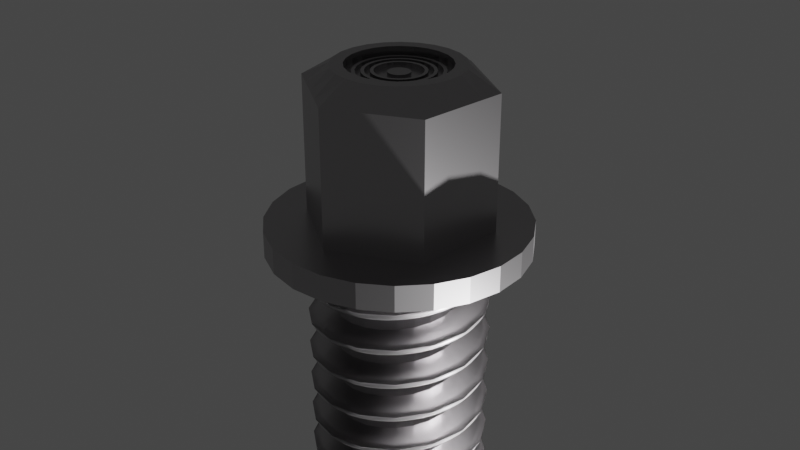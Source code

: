 # Source: screw.blend  (saved by Blender 2.81.16; exported with 4.5.12 LTS)
import bpy
from mathutils import Matrix  # noqa: F401  (used for matrix-valued properties, if any)

bpy.ops.wm.read_factory_settings(use_empty=True)
scene = bpy.context.scene
scene.name = 'Scene'

# ---- collections
col_collection = bpy.data.collections.new('Collection'); scene.collection.children.link(col_collection)

# ---- materials (node trees are filled in below, after node groups)
mat_iron = bpy.data.materials.new('Iron')
mat_iron.use_transparent_shadow = False

# ---- material node trees
mat_iron.use_nodes = True; mat_iron.node_tree.nodes.clear()
_N = mat_iron.node_tree.nodes; _L = mat_iron.node_tree.links
n0 = _N.new('ShaderNodeOutputMaterial'); n0.name = 'Material Output'; n0.location = (300, 300)
n1 = _N.new('ShaderNodeBsdfPrincipled'); n1.name = 'Principled BSDF'; n1.location = (10, 300)
n1.distribution = 'GGX'
n1.subsurface_method = 'BURLEY'
n1.inputs[0].default_value = (0.418, 0.4059, 0.415, 1.0)
n1.inputs[1].default_value = 1.0
n1.inputs[2].default_value = 0.3218
n1.inputs[3].default_value = 1.45
n1.inputs[27].default_value = (0.0, 0.0, 0.0, 1.0)
n1.inputs[28].default_value = 1.0
_L.new(n1.outputs[0], n0.inputs[0])
n0.is_active_output = True

# ---- world
world_world = bpy.data.worlds.new('World'); scene.world = world_world
world_world.use_nodes = True; world_world.node_tree.nodes.clear()
_N = world_world.node_tree.nodes; _L = world_world.node_tree.links
n0 = _N.new('ShaderNodeOutputWorld'); n0.name = 'World Output'; n0.location = (300, 300)
n1 = _N.new('ShaderNodeBackground'); n1.name = 'Background'; n1.location = (10, 300)
n1.inputs[0].default_value = (0.05088, 0.05088, 0.05088, 1.0)
_L.new(n1.outputs[0], n0.inputs[0])
n0.is_active_output = True
world_world.color = (0.05088, 0.05088, 0.05088)
world_world.use_sun_shadow = False
world_world.sun_shadow_jitter_overblur = 0.0

# ---- cameras
cam_camera = bpy.data.cameras.new('Camera')
cam_camera.clip_end = 100.0
cam_camera.ortho_scale = 7.314

# ---- lights
light_light = bpy.data.lights.new('Light', 'POINT')
light_light.transmission_factor = 0.0
light_light.energy = 1e+04
light_light.shadow_soft_size = 0.1
light_light.shadow_maximum_resolution = 0.006
light_light.use_absolute_resolution = True

# ---- meshes
me_cylinder = bpy.data.meshes.new('Cylinder')
me_cylinder.from_pydata([(0.0, 1.0, -1.0), (0.0, 1.0, 0.442), (0.866, 0.5, -1.0), (0.866, 0.5, 0.442), (0.866, -0.5, -1.0), (0.866, -0.5, 0.442), (-8.742e-08, -1.0, -1.0), (-8.742e-08, -1.0, 0.442), (-0.866, -0.5, -1.0), (-0.866, -0.5, 0.442), (-0.866, 0.5, -1.0), (-0.866, 0.5, 0.442), (0.866, 0.25, -1.0), (0.866, -2.98e-08, -1.0), (0.866, -0.25, -1.0), (0.866, -0.25, 0.442), (0.866, -5.96e-08, 0.442), (0.866, 0.25, 0.442), (0.6495, -0.625, -1.0), (0.433, -0.75, -1.0), (0.2165, -0.875, -1.0), (0.2165, -0.875, 0.442), (0.433, -0.75, 0.442), (0.6495, -0.625, 0.442), (-0.2165, -0.875, -1.0), (-0.433, -0.75, -1.0), (-0.6495, -0.625, -1.0), (-0.6495, -0.625, 0.442), (-0.433, -0.75, 0.442), (-0.2165, -0.875, 0.442), (-0.866, -0.25, -1.0), (-0.866, 1.49e-08, -1.0), (-0.866, 0.25, -1.0), (-0.866, 0.25, 0.442), (-0.866, -1.49e-08, 0.442), (-0.866, -0.25, 0.442), (-0.6495, 0.625, -1.0), (-0.433, 0.75, -1.0), (-0.2165, 0.875, -1.0), (-0.2165, 0.875, 0.442), (-0.433, 0.75, 0.442), (-0.6495, 0.625, 0.442), (0.2165, 0.875, -1.0), (0.433, 0.75, -1.0), (0.6495, 0.625, -1.0), (0.6495, 0.625, 0.442), (0.433, 0.75, 0.442), (0.2165, 0.875, 0.442), (2.378e-08, 0.5353, 0.6433), (0.4636, 0.2677, 0.6433), (0.4636, -0.2677, 0.6433), (-9.566e-08, -0.5353, 0.6433), (-0.4636, -0.2677, 0.6433), (-0.4636, 0.2677, 0.6433), (0.5171, -0.1385, 0.6433), (0.5353, -7.111e-08, 0.6433), (0.5171, 0.1385, 0.6433), (0.1385, -0.5171, 0.6433), (0.2677, -0.4636, 0.6433), (0.3785, -0.3785, 0.6433), (-0.3785, -0.3785, 0.6433), (-0.2677, -0.4636, 0.6433), (-0.1385, -0.5171, 0.6433), (-0.5171, 0.1385, 0.6433), (-0.5353, 4.628e-08, 0.6433), (-0.5171, -0.1385, 0.6433), (-0.1385, 0.5171, 0.6433), (-0.2677, 0.4636, 0.6433), (-0.3785, 0.3785, 0.6433), (0.3785, 0.3785, 0.6433), (0.2677, 0.4636, 0.6433), (0.1385, 0.5171, 0.6433), (0.1738, 0.6485, 0.6433), (2.173e-08, 0.6714, 0.6433), (0.6485, 0.1738, 0.6433), (0.5814, 0.3357, 0.6433), (0.4747, -0.4747, 0.6433), (0.5814, -0.3357, 0.6433), (-0.1738, -0.6485, 0.6433), (-9.566e-08, -0.6714, 0.6433), (-0.6485, -0.1738, 0.6433), (-0.5814, -0.3357, 0.6433), (-0.4747, 0.4747, 0.6433), (-0.5814, 0.3357, 0.6433), (0.6485, -0.1738, 0.6433), (0.6714, -7.111e-08, 0.6433), (0.1738, -0.6485, 0.6433), (0.3357, -0.5814, 0.6433), (-0.4747, -0.4747, 0.6433), (-0.3357, -0.5814, 0.6433), (-0.6485, 0.1738, 0.6433), (-0.6714, 4.628e-08, 0.6433), (-0.1738, 0.6485, 0.6433), (-0.3357, 0.5814, 0.6433), (0.4747, 0.4747, 0.6433), (0.3357, 0.5814, 0.6433), (0.03005, 0.1121, 0.5254), (1.887e-08, 0.1161, 0.5254), (0.1121, 0.03005, 0.5254), (0.1005, 0.05804, 0.5254), (0.08209, -0.08209, 0.5254), (0.1005, -0.05804, 0.5254), (-0.03005, -0.1121, 0.5254), (-8.294e-08, -0.1161, 0.5254), (-0.1121, -0.03005, 0.5254), (-0.1005, -0.05804, 0.5254), (-0.08209, 0.08209, 0.5254), (-0.1005, 0.05804, 0.5254), (0.1121, -0.03005, 0.5254), (0.1161, -5.413e-08, 0.5254), (0.03005, -0.1121, 0.5254), (0.05804, -0.1005, 0.5254), (-0.08209, -0.08209, 0.5254), (-0.05804, -0.1005, 0.5254), (-0.1121, 0.03005, 0.5254), (-0.1161, 6.154e-08, 0.5254), (-0.03005, 0.1121, 0.5254), (-0.05804, 0.1005, 0.5254), (0.08209, 0.08209, 0.5254), (0.05804, 0.1005, 0.5254), (0.1385, 0.5171, 0.5254), (2.18e-08, 0.5353, 0.5254), (0.5171, 0.1385, 0.5254), (0.4636, 0.2677, 0.5254), (0.3785, -0.3785, 0.5254), (0.4636, -0.2677, 0.5254), (-0.1385, -0.5171, 0.5254), (-9.763e-08, -0.5353, 0.5254), (-0.5171, -0.1385, 0.5254), (-0.4636, -0.2677, 0.5254), (-0.3785, 0.3785, 0.5254), (-0.4636, 0.2677, 0.5254), (0.5171, -0.1385, 0.5254), (0.5353, -7.111e-08, 0.5254), (0.1385, -0.5171, 0.5254), (0.2677, -0.4636, 0.5254), (-0.3785, -0.3785, 0.5254), (-0.2677, -0.4636, 0.5254), (-0.5171, 0.1385, 0.5254), (-0.5353, 4.628e-08, 0.5254), (-0.1385, 0.5171, 0.5254), (-0.2677, 0.4636, 0.5254), (0.3785, 0.3785, 0.5254), (0.2677, 0.4636, 0.5254), (0.04446, 0.1659, 0.5254), (2.18e-08, 0.1718, 0.5254), (0.1659, 0.04446, 0.5254), (0.1488, 0.08589, 0.5254), (0.1215, -0.1215, 0.5254), (0.1488, -0.08589, 0.5254), (-0.04446, -0.1659, 0.5254), (-8.671e-08, -0.1718, 0.5254), (-0.1659, -0.04446, 0.5254), (-0.1488, -0.08589, 0.5254), (-0.1215, 0.1215, 0.5254), (-0.1488, 0.08589, 0.5254), (0.1659, -0.04446, 0.5254), (0.1718, -6.292e-08, 0.5254), (0.04446, -0.1659, 0.5254), (0.08589, -0.1488, 0.5254), (-0.1215, -0.1215, 0.5254), (-0.08589, -0.1488, 0.5254), (-0.1659, 0.04446, 0.5254), (-0.1718, 4.355e-08, 0.5254), (-0.04446, 0.1659, 0.5254), (-0.08589, 0.1488, 0.5254), (0.1215, 0.1215, 0.5254), (0.08589, 0.1488, 0.5254), (-0.4004, 0.2312, 0.5735), (-0.3694, 0.2133, 0.5735), (-0.3217, 0.1857, 0.5735), (-0.2907, 0.1678, 0.5735), (-0.243, 0.1403, 0.5735), (-0.212, 0.1224, 0.5735), (-0.4466, 0.1197, 0.5735), (-0.412, 0.1104, 0.5735), (-0.3588, 0.09614, 0.5735), (-0.3242, 0.08687, 0.5735), (-0.271, 0.07262, 0.5735), (-0.2364, 0.06334, 0.5735), (-0.412, -0.1104, 0.5735), (-0.4466, -0.1197, 0.5735), (-0.4623, 4.573e-08, 0.5735), (-0.4265, 4.546e-08, 0.5735), (-0.3242, -0.08687, 0.5735), (-0.3588, -0.09614, 0.5735), (-0.3715, 4.505e-08, 0.5735), (-0.3356, 4.478e-08, 0.5735), (-0.2364, -0.06334, 0.5735), (-0.271, -0.07262, 0.5735), (-0.2806, 4.436e-08, 0.5735), (-0.2447, 4.409e-08, 0.5735), (2.18e-08, 0.4623, 0.5735), (2.18e-08, 0.4265, 0.5735), (2.18e-08, 0.3715, 0.5735), (2.18e-08, 0.3356, 0.5735), (2.18e-08, 0.2806, 0.5735), (2.18e-08, 0.2447, 0.5735), (-0.1197, 0.4466, 0.5735), (-0.1104, 0.412, 0.5735), (-0.09614, 0.3588, 0.5735), (-0.08687, 0.3242, 0.5735), (-0.07262, 0.271, 0.5735), (-0.06334, 0.2364, 0.5735), (-0.3016, 0.3016, 0.5735), (-0.3269, 0.3269, 0.5735), (-0.2312, 0.4004, 0.5735), (-0.2133, 0.3694, 0.5735), (-0.2373, 0.2373, 0.5735), (-0.2627, 0.2627, 0.5735), (-0.1857, 0.3217, 0.5735), (-0.1678, 0.2907, 0.5735), (-0.1731, 0.1731, 0.5735), (-0.1984, 0.1984, 0.5735), (-0.1403, 0.243, 0.5735), (-0.1224, 0.212, 0.5735), (0.4004, 0.2312, 0.5735), (0.3694, 0.2133, 0.5735), (0.3217, 0.1857, 0.5735), (0.2907, 0.1678, 0.5735), (0.243, 0.1403, 0.5735), (0.212, 0.1224, 0.5735), (0.3269, 0.3269, 0.5735), (0.3016, 0.3016, 0.5735), (0.2627, 0.2627, 0.5735), (0.2373, 0.2373, 0.5735), (0.1984, 0.1984, 0.5735), (0.1731, 0.1731, 0.5735), (0.1104, 0.412, 0.5735), (0.1197, 0.4466, 0.5735), (0.2312, 0.4004, 0.5735), (0.2133, 0.3694, 0.5735), (0.08687, 0.3242, 0.5735), (0.09614, 0.3588, 0.5735), (0.1857, 0.3217, 0.5735), (0.1678, 0.2907, 0.5735), (0.06334, 0.2364, 0.5735), (0.07262, 0.271, 0.5735), (0.1403, 0.243, 0.5735), (0.1224, 0.212, 0.5735), (2.18e-08, 0.4265, 0.5254), (2.18e-08, 0.4623, 0.5254), (2.18e-08, 0.3356, 0.5254), (2.18e-08, 0.3715, 0.5254), (2.18e-08, 0.2447, 0.5254), (2.18e-08, 0.2806, 0.5254), (0.07262, 0.271, 0.5254), (0.06334, 0.2364, 0.5254), (0.09614, 0.3588, 0.5254), (0.08687, 0.3242, 0.5254), (0.1197, 0.4466, 0.5254), (0.1104, 0.412, 0.5254), (0.3694, 0.2133, 0.5254), (0.4004, 0.2312, 0.5254), (0.2907, 0.1678, 0.5254), (0.3217, 0.1857, 0.5254), (0.212, 0.1224, 0.5254), (0.243, 0.1403, 0.5254), (0.271, 0.07262, 0.5254), (0.2364, 0.06334, 0.5254), (0.3588, 0.09614, 0.5254), (0.3242, 0.08687, 0.5254), (0.4466, 0.1197, 0.5254), (0.412, 0.1104, 0.5254), (0.3694, -0.2133, 0.5254), (0.4004, -0.2312, 0.5254), (0.2907, -0.1678, 0.5254), (0.3217, -0.1857, 0.5254), (0.212, -0.1224, 0.5254), (0.243, -0.1403, 0.5254), (0.1984, -0.1984, 0.5254), (0.1731, -0.1731, 0.5254), (0.2627, -0.2627, 0.5254), (0.2373, -0.2373, 0.5254), (0.3269, -0.3269, 0.5254), (0.3016, -0.3016, 0.5254), (-9.436e-08, -0.4265, 0.5254), (-9.544e-08, -0.4623, 0.5254), (-9.163e-08, -0.3356, 0.5254), (-9.271e-08, -0.3715, 0.5254), (-8.89e-08, -0.2447, 0.5254), (-8.998e-08, -0.2806, 0.5254), (-0.07262, -0.271, 0.5254), (-0.06334, -0.2364, 0.5254), (-0.09614, -0.3588, 0.5254), (-0.08687, -0.3242, 0.5254), (-0.1197, -0.4466, 0.5254), (-0.1104, -0.412, 0.5254), (-0.3694, -0.2133, 0.5254), (-0.4004, -0.2312, 0.5254), (-0.2907, -0.1678, 0.5254), (-0.3217, -0.1857, 0.5254), (-0.212, -0.1224, 0.5254), (-0.243, -0.1403, 0.5254), (-0.271, -0.07262, 0.5254), (-0.2364, -0.06334, 0.5254), (-0.3588, -0.09614, 0.5254), (-0.3242, -0.08687, 0.5254), (-0.4466, -0.1197, 0.5254), (-0.412, -0.1104, 0.5254), (-0.3694, 0.2133, 0.5254), (-0.4004, 0.2312, 0.5254), (-0.2907, 0.1678, 0.5254), (-0.3217, 0.1857, 0.5254), (-0.212, 0.1224, 0.5254), (-0.243, 0.1403, 0.5254), (-0.1984, 0.1984, 0.5254), (-0.1731, 0.1731, 0.5254), (-0.2627, 0.2627, 0.5254), (-0.2373, 0.2373, 0.5254), (-0.3269, 0.3269, 0.5254), (-0.3016, 0.3016, 0.5254), (0.412, -0.1104, 0.5254), (0.4466, -0.1197, 0.5254), (0.3242, -0.08687, 0.5254), (0.3588, -0.09614, 0.5254), (0.2364, -0.06334, 0.5254), (0.271, -0.07262, 0.5254), (0.4265, -6.866e-08, 0.5254), (0.4623, -6.947e-08, 0.5254), (0.3356, -6.661e-08, 0.5254), (0.3715, -6.742e-08, 0.5254), (0.2447, -6.456e-08, 0.5254), (0.2806, -6.537e-08, 0.5254), (0.1104, -0.412, 0.5254), (0.1197, -0.4466, 0.5254), (0.08687, -0.3242, 0.5254), (0.09614, -0.3588, 0.5254), (0.06334, -0.2364, 0.5254), (0.07262, -0.271, 0.5254), (0.2133, -0.3694, 0.5254), (0.2312, -0.4004, 0.5254), (0.1678, -0.2907, 0.5254), (0.1857, -0.3217, 0.5254), (0.1224, -0.212, 0.5254), (0.1403, -0.243, 0.5254), (-0.3016, -0.3016, 0.5254), (-0.3269, -0.3269, 0.5254), (-0.2373, -0.2373, 0.5254), (-0.2627, -0.2627, 0.5254), (-0.1731, -0.1731, 0.5254), (-0.1984, -0.1984, 0.5254), (-0.2133, -0.3694, 0.5254), (-0.2312, -0.4004, 0.5254), (-0.1678, -0.2907, 0.5254), (-0.1857, -0.3217, 0.5254), (-0.1224, -0.212, 0.5254), (-0.1403, -0.243, 0.5254), (-0.412, 0.1104, 0.5254), (-0.4466, 0.1197, 0.5254), (-0.3242, 0.08687, 0.5254), (-0.3588, 0.09614, 0.5254), (-0.2364, 0.06334, 0.5254), (-0.271, 0.07262, 0.5254), (-0.4265, 4.546e-08, 0.5254), (-0.4623, 4.573e-08, 0.5254), (-0.3356, 4.478e-08, 0.5254), (-0.3715, 4.505e-08, 0.5254), (-0.2447, 4.409e-08, 0.5254), (-0.2806, 4.436e-08, 0.5254), (-0.1104, 0.412, 0.5254), (-0.1197, 0.4466, 0.5254), (-0.08687, 0.3242, 0.5254), (-0.09614, 0.3588, 0.5254), (-0.06334, 0.2364, 0.5254), (-0.07262, 0.271, 0.5254), (-0.2133, 0.3694, 0.5254), (-0.2312, 0.4004, 0.5254), (-0.1678, 0.2907, 0.5254), (-0.1857, 0.3217, 0.5254), (-0.1224, 0.212, 0.5254), (-0.1403, 0.243, 0.5254), (0.3016, 0.3016, 0.5254), (0.3269, 0.3269, 0.5254), (0.2373, 0.2373, 0.5254), (0.2627, 0.2627, 0.5254), (0.1731, 0.1731, 0.5254), (0.1984, 0.1984, 0.5254), (0.2133, 0.3694, 0.5254), (0.2312, 0.4004, 0.5254), (0.1678, 0.2907, 0.5254), (0.1857, 0.3217, 0.5254), (0.1224, 0.212, 0.5254), (0.1403, 0.243, 0.5254), (-0.1224, -0.212, 0.5735), (-0.1403, -0.243, 0.5735), (-0.07262, -0.271, 0.5735), (-0.06334, -0.2364, 0.5735), (-0.1678, -0.2907, 0.5735), (-0.1857, -0.3217, 0.5735), (-0.09614, -0.3588, 0.5735), (-0.08687, -0.3242, 0.5735), (-0.2133, -0.3694, 0.5735), (-0.2312, -0.4004, 0.5735), (-0.1197, -0.4466, 0.5735), (-0.1104, -0.412, 0.5735), (-0.1731, -0.1731, 0.5735), (-0.1984, -0.1984, 0.5735), (-0.2373, -0.2373, 0.5735), (-0.2627, -0.2627, 0.5735), (-0.3016, -0.3016, 0.5735), (-0.3269, -0.3269, 0.5735), (-0.212, -0.1224, 0.5735), (-0.243, -0.1403, 0.5735), (-0.2907, -0.1678, 0.5735), (-0.3217, -0.1857, 0.5735), (-0.3694, -0.2133, 0.5735), (-0.4004, -0.2312, 0.5735), (0.1224, -0.212, 0.5735), (0.1403, -0.243, 0.5735), (0.1984, -0.1984, 0.5735), (0.1731, -0.1731, 0.5735), (0.1678, -0.2907, 0.5735), (0.1857, -0.3217, 0.5735), (0.2627, -0.2627, 0.5735), (0.2373, -0.2373, 0.5735), (0.2133, -0.3694, 0.5735), (0.2312, -0.4004, 0.5735), (0.3269, -0.3269, 0.5735), (0.3016, -0.3016, 0.5735), (0.06334, -0.2364, 0.5735), (0.07262, -0.271, 0.5735), (0.08687, -0.3242, 0.5735), (0.09614, -0.3588, 0.5735), (0.1104, -0.412, 0.5735), (0.1197, -0.4466, 0.5735), (-8.89e-08, -0.2447, 0.5735), (-8.998e-08, -0.2806, 0.5735), (-9.163e-08, -0.3356, 0.5735), (-9.271e-08, -0.3715, 0.5735), (-9.436e-08, -0.4265, 0.5735), (-9.544e-08, -0.4623, 0.5735), (0.2447, -6.456e-08, 0.5735), (0.2806, -6.537e-08, 0.5735), (0.271, 0.07262, 0.5735), (0.2364, 0.06334, 0.5735), (0.3356, -6.661e-08, 0.5735), (0.3715, -6.742e-08, 0.5735), (0.3588, 0.09614, 0.5735), (0.3242, 0.08687, 0.5735), (0.4265, -6.866e-08, 0.5735), (0.4623, -6.947e-08, 0.5735), (0.4466, 0.1197, 0.5735), (0.412, 0.1104, 0.5735), (0.2364, -0.06334, 0.5735), (0.271, -0.07262, 0.5735), (0.3242, -0.08687, 0.5735), (0.3588, -0.09614, 0.5735), (0.412, -0.1104, 0.5735), (0.4466, -0.1197, 0.5735), (0.212, -0.1224, 0.5735), (0.243, -0.1403, 0.5735), (0.2907, -0.1678, 0.5735), (0.3217, -0.1857, 0.5735), (0.3694, -0.2133, 0.5735), (0.4004, -0.2312, 0.5735), (0.03005, 0.1121, 0.5621), (3.192e-08, 0.1161, 0.5621), (0.1121, 0.03005, 0.5621), (0.1005, 0.05804, 0.5621), (0.08209, -0.08209, 0.5621), (0.1005, -0.05804, 0.5621), (-0.03005, -0.1121, 0.5621), (-6.989e-08, -0.1161, 0.5621), (-0.1121, -0.03005, 0.5621), (-0.1005, -0.05804, 0.5621), (-0.08209, 0.08209, 0.5621), (-0.1005, 0.05804, 0.5621), (0.1121, -0.03005, 0.5621), (0.1161, -5.413e-08, 0.5621), (0.03005, -0.1121, 0.5621), (0.05804, -0.1005, 0.5621), (-0.08209, -0.08209, 0.5621), (-0.05804, -0.1005, 0.5621), (-0.1121, 0.03005, 0.5621), (-0.1161, 6.154e-08, 0.5621), (-0.03005, 0.1121, 0.5621), (-0.05804, 0.1005, 0.5621), (0.08209, 0.08209, 0.5621), (0.05804, 0.1005, 0.5621), (-6.239e-08, 1.382, -1.0), (1.197, 0.6911, -1.0), (1.197, -0.6911, -1.0), (9.872e-08, -1.382, -1.0), (-1.197, -0.6911, -1.0), (-1.197, 0.6911, -1.0), (1.335, 0.3577, -1.0), (1.382, 5.943e-08, -1.0), (1.335, -0.3577, -1.0), (0.9773, -0.9773, -1.0), (0.6911, -1.197, -1.0), (0.3577, -1.335, -1.0), (-0.3577, -1.335, -1.0), (-0.6911, -1.197, -1.0), (-0.9773, -0.9773, -1.0), (-1.335, -0.3577, -1.0), (-1.382, -1.017e-07, -1.0), (-1.335, 0.3577, -1.0), (-0.9773, 0.9773, -1.0), (-0.6911, 1.197, -1.0), (-0.3577, 1.335, -1.0), (0.3577, 1.335, -1.0), (0.6911, 1.197, -1.0), (0.9773, 0.9773, -1.0), (-6.239e-08, 1.382, -1.278), (1.197, 0.6911, -1.278), (1.197, -0.6911, -1.278), (9.872e-08, -1.382, -1.278), (-1.197, -0.6911, -1.278), (-1.197, 0.6911, -1.278), (1.335, 0.3577, -1.278), (1.382, 5.943e-08, -1.278), (1.335, -0.3577, -1.278), (0.9773, -0.9773, -1.278), (0.6911, -1.197, -1.278), (0.3577, -1.335, -1.278), (-0.3577, -1.335, -1.278), (-0.6911, -1.197, -1.278), (-0.9773, -0.9773, -1.278), (-1.335, -0.3577, -1.278), (-1.382, -1.017e-07, -1.278), (-1.335, 0.3577, -1.278), (-0.9773, 0.9773, -1.278), (-0.6911, 1.197, -1.278), (-0.3577, 1.335, -1.278), (0.3577, 1.335, -1.278), (0.6911, 1.197, -1.278), (0.9773, 0.9773, -1.278), (-4.159e-08, 0.6641, -1.278), (0.5751, 0.332, -1.278), (0.5751, -0.332, -1.278), (3.582e-08, -0.6641, -1.278), (-0.5751, -0.332, -1.278), (-0.5751, 0.332, -1.278), (0.6415, 0.1719, -1.278), (0.6641, 3.759e-08, -1.278), (0.6415, -0.1719, -1.278), (0.4696, -0.4696, -1.278), (0.332, -0.5751, -1.278), (0.1719, -0.6415, -1.278), (-0.1719, -0.6415, -1.278), (-0.332, -0.5751, -1.278), (-0.4696, -0.4696, -1.278), (-0.6415, -0.1719, -1.278), (-0.6641, -3.982e-08, -1.278), (-0.6415, 0.1719, -1.278), (-0.4696, 0.4696, -1.278), (-0.332, 0.5751, -1.278), (-0.1719, 0.6415, -1.278), (0.1719, 0.6415, -1.278), (0.332, 0.5751, -1.278), (0.4696, 0.4696, -1.278), (-4.159e-08, 0.6641, -5.078), (0.5751, 0.332, -5.078), (0.5751, -0.332, -5.078), (3.582e-08, -0.6641, -5.078), (-0.5751, -0.332, -5.078), (-0.5751, 0.332, -5.078), (0.6415, 0.1719, -5.078), (0.6641, 3.759e-08, -5.078), (0.6415, -0.1719, -5.078), (0.4696, -0.4696, -5.078), (0.332, -0.5751, -5.078), (0.1719, -0.6415, -5.078), (-0.1719, -0.6415, -5.078), (-0.332, -0.5751, -5.078), (-0.4696, -0.4696, -5.078), (-0.6415, -0.1719, -5.078), (-0.6641, -3.982e-08, -5.078), (-0.6415, 0.1719, -5.078), (-0.4696, 0.4696, -5.078), (-0.332, 0.5751, -5.078), (-0.1719, 0.6415, -5.078), (0.1719, 0.6415, -5.078), (0.332, 0.5751, -5.078), (0.4696, 0.4696, -5.078)], [], [(44, 45, 3, 2), (14, 15, 5, 4), (20, 21, 7, 6), (26, 27, 9, 8), (39, 40, 93, 92), (32, 33, 11, 10), (38, 39, 1, 0), (6, 24, 492, 483), (2, 3, 17, 12), (12, 17, 16, 13), (13, 16, 15, 14), (4, 5, 23, 18), (18, 23, 22, 19), (19, 22, 21, 20), (6, 7, 29, 24), (24, 29, 28, 25), (25, 28, 27, 26), (8, 9, 35, 30), (30, 35, 34, 31), (31, 34, 33, 32), (10, 11, 41, 36), (36, 41, 40, 37), (37, 40, 39, 38), (0, 1, 47, 42), (42, 47, 46, 43), (43, 46, 45, 44), (5, 15, 84, 77), (35, 9, 81, 80), (3, 45, 94, 75), (40, 41, 82, 93), (15, 16, 85, 84), (45, 46, 95, 94), (7, 21, 86, 79), (23, 5, 77, 76), (16, 17, 74, 85), (47, 1, 73, 72), (46, 47, 72, 95), (21, 22, 87, 86), (9, 27, 88, 81), (41, 11, 83, 82), (22, 23, 76, 87), (27, 28, 89, 88), (11, 33, 90, 83), (29, 7, 79, 78), (28, 29, 78, 89), (33, 34, 91, 90), (17, 3, 75, 74), (1, 39, 92, 73), (34, 35, 80, 91), (52, 60, 136, 129), (48, 71, 72, 73), (49, 56, 74, 75), (50, 59, 76, 77), (51, 62, 78, 79), (52, 65, 80, 81), (53, 68, 82, 83), (54, 50, 77, 84), (55, 54, 84, 85), (56, 55, 85, 74), (57, 51, 79, 86), (58, 57, 86, 87), (59, 58, 87, 76), (60, 52, 81, 88), (61, 60, 88, 89), (62, 61, 89, 78), (63, 53, 83, 90), (64, 63, 90, 91), (65, 64, 91, 80), (66, 48, 73, 92), (67, 66, 92, 93), (68, 67, 93, 82), (69, 49, 75, 94), (70, 69, 94, 95), (71, 70, 95, 72), (114, 115, 475, 474), (68, 53, 131, 130), (67, 68, 130, 141), (60, 61, 137, 136), (50, 54, 132, 125), (49, 69, 142, 123), (61, 62, 126, 137), (54, 55, 133, 132), (69, 70, 143, 142), (71, 48, 121, 120), (53, 63, 138, 131), (55, 56, 122, 133), (70, 71, 120, 143), (56, 49, 123, 122), (63, 64, 139, 138), (51, 57, 134, 127), (59, 50, 125, 124), (64, 65, 128, 139), (57, 58, 135, 134), (62, 51, 127, 126), (48, 66, 140, 121), (58, 59, 124, 135), (65, 52, 129, 128), (66, 67, 141, 140), (245, 246, 249, 242), (257, 258, 261, 254), (269, 270, 273, 266), (281, 282, 285, 278), (293, 294, 297, 290), (305, 306, 309, 302), (267, 272, 275, 264), (321, 315, 312, 318), (313, 265, 125, 132), (279, 284, 287, 276), (333, 327, 324, 330), (325, 277, 127, 134), (291, 296, 299, 288), (345, 339, 336, 342), (337, 289, 129, 136), (303, 308, 311, 300), (357, 351, 348, 354), (349, 301, 131, 138), (243, 248, 251, 240), (369, 363, 360, 366), (319, 313, 132, 133), (255, 260, 263, 252), (381, 375, 372, 378), (373, 253, 123, 142), (97, 96, 144, 145), (99, 98, 146, 147), (101, 100, 148, 149), (103, 102, 150, 151), (105, 104, 152, 153), (107, 106, 154, 155), (108, 101, 149, 156), (109, 108, 156, 157), (98, 109, 157, 146), (110, 103, 151, 158), (111, 110, 158, 159), (100, 111, 159, 148), (112, 105, 153, 160), (113, 112, 160, 161), (102, 113, 161, 150), (114, 107, 155, 162), (115, 114, 162, 163), (104, 115, 163, 152), (116, 97, 145, 164), (117, 116, 164, 165), (106, 117, 165, 154), (118, 99, 147, 166), (119, 118, 166, 167), (96, 119, 167, 144), (246, 383, 380, 249), (248, 381, 378, 251), (250, 379, 143, 120), (238, 237, 236, 239), (167, 166, 376, 382), (383, 377, 374, 380), (146, 157, 322, 259), (147, 146, 259, 256), (253, 262, 122, 123), (306, 371, 368, 309), (308, 369, 366, 311), (310, 367, 141, 130), (379, 373, 142, 143), (165, 164, 364, 370), (371, 365, 362, 368), (144, 167, 382, 247), (145, 144, 247, 244), (241, 250, 120, 121), (294, 359, 356, 297), (296, 357, 354, 299), (298, 355, 139, 128), (367, 361, 140, 141), (163, 162, 352, 358), (359, 353, 350, 356), (154, 165, 370, 307), (155, 154, 307, 304), (301, 310, 130, 131), (282, 347, 344, 285), (284, 345, 342, 287), (286, 343, 137, 126), (355, 349, 138, 139), (161, 160, 340, 346), (347, 341, 338, 344), (152, 163, 358, 295), (153, 152, 295, 292), (289, 298, 128, 129), (270, 335, 332, 273), (272, 333, 330, 275), (274, 331, 135, 124), (343, 337, 136, 137), (159, 158, 328, 334), (335, 329, 326, 332), (150, 161, 346, 283), (151, 150, 283, 280), (277, 286, 126, 127), (258, 323, 320, 261), (260, 321, 318, 263), (262, 319, 133, 122), (331, 325, 134, 135), (157, 156, 316, 322), (323, 317, 314, 320), (148, 159, 334, 271), (149, 148, 271, 268), (265, 274, 124, 125), (162, 155, 304, 352), (353, 305, 302, 350), (351, 303, 300, 348), (160, 153, 292, 340), (341, 293, 290, 338), (339, 291, 288, 336), (158, 151, 280, 328), (329, 281, 278, 326), (327, 279, 276, 324), (156, 149, 268, 316), (317, 269, 266, 314), (315, 267, 264, 312), (166, 147, 256, 376), (377, 257, 254, 374), (375, 255, 252, 372), (164, 145, 244, 364), (365, 245, 242, 362), (363, 243, 240, 360), (379, 250, 229, 230), (317, 323, 433, 445), (250, 241, 192, 229), (360, 240, 193, 199), (242, 249, 232, 195), (342, 336, 400, 392), (249, 380, 235, 232), (263, 318, 440, 443), (241, 361, 198, 192), (248, 243, 194, 233), (337, 343, 393, 401), (244, 247, 236, 197), (381, 248, 233, 234), (319, 262, 442, 441), (362, 242, 195, 201), (246, 245, 196, 237), (344, 338, 398, 388), (243, 363, 200, 194), (252, 263, 443, 217), (339, 345, 389, 399), (247, 382, 239, 236), (261, 320, 436, 439), (262, 253, 216, 442), (364, 244, 197, 203), (254, 261, 439, 219), (346, 340, 396, 384), (383, 246, 237, 238), (321, 260, 438, 437), (245, 365, 202, 196), (260, 255, 218, 438), (341, 347, 385, 397), (256, 259, 435, 221), (259, 322, 432, 435), (366, 360, 199, 207), (258, 257, 220, 434), (287, 342, 392, 395), (361, 367, 206, 198), (264, 275, 419, 454), (323, 258, 434, 433), (274, 265, 455, 418), (343, 286, 394, 393), (368, 362, 201, 211), (266, 273, 415, 452), (324, 276, 430, 424), (363, 369, 210, 200), (272, 267, 453, 414), (285, 344, 388, 391), (277, 325, 425, 431), (268, 271, 411, 450), (370, 364, 203, 215), (270, 269, 451, 410), (345, 284, 390, 389), (326, 278, 428, 422), (365, 371, 214, 202), (276, 287, 395, 430), (279, 327, 423, 429), (286, 277, 431, 394), (283, 346, 384, 387), (311, 366, 207, 204), (278, 285, 391, 428), (328, 280, 426, 420), (284, 279, 429, 390), (347, 282, 386, 385), (281, 329, 421, 427), (367, 310, 205, 206), (280, 283, 387, 426), (282, 281, 427, 386), (348, 300, 169, 175), (330, 324, 424, 416), (309, 368, 211, 208), (288, 299, 180, 406), (301, 349, 174, 168), (361, 241, 121, 140), (234, 233, 232, 235), (230, 229, 228, 231), (226, 238, 239, 227), (224, 234, 235, 225), (222, 230, 231, 223), (220, 226, 227, 221), (218, 224, 225, 219), (216, 222, 223, 217), (214, 213, 212, 215), (210, 209, 208, 211), (206, 205, 204, 207), (202, 214, 215, 203), (200, 210, 211, 201), (198, 206, 207, 199), (196, 202, 203, 197), (194, 200, 201, 195), (192, 198, 199, 193), (190, 189, 188, 191), (186, 185, 184, 187), (182, 181, 180, 183), (178, 190, 191, 179), (176, 186, 187, 177), (174, 182, 183, 175), (172, 178, 179, 173), (170, 176, 177, 171), (168, 174, 175, 169), (385, 386, 387, 384), (389, 390, 391, 388), (393, 394, 395, 392), (397, 385, 384, 396), (399, 389, 388, 398), (401, 393, 392, 400), (403, 397, 396, 402), (405, 399, 398, 404), (407, 401, 400, 406), (409, 410, 411, 408), (413, 414, 415, 412), (417, 418, 419, 416), (421, 409, 408, 420), (423, 413, 412, 422), (425, 417, 416, 424), (427, 421, 420, 426), (429, 423, 422, 428), (431, 425, 424, 430), (433, 434, 435, 432), (437, 438, 439, 436), (441, 442, 443, 440), (445, 433, 432, 444), (447, 437, 436, 446), (449, 441, 440, 448), (451, 445, 444, 450), (453, 447, 446, 452), (455, 449, 448, 454), (213, 172, 173, 212), (209, 170, 171, 208), (205, 168, 169, 204), (189, 403, 402, 188), (185, 405, 404, 184), (181, 407, 406, 180), (386, 427, 426, 387), (390, 429, 428, 391), (394, 431, 430, 395), (410, 451, 450, 411), (414, 453, 452, 415), (418, 455, 454, 419), (434, 220, 221, 435), (438, 218, 219, 439), (442, 216, 217, 443), (237, 196, 197, 236), (233, 194, 195, 232), (229, 192, 193, 228), (293, 341, 397, 403), (240, 251, 228, 193), (359, 294, 189, 190), (322, 316, 444, 432), (340, 292, 402, 396), (251, 378, 231, 228), (295, 358, 191, 188), (315, 321, 437, 447), (291, 339, 399, 405), (320, 314, 446, 436), (377, 383, 238, 226), (338, 290, 404, 398), (357, 296, 185, 186), (382, 376, 227, 239), (313, 319, 441, 449), (289, 337, 401, 407), (297, 356, 187, 184), (318, 312, 448, 440), (375, 381, 234, 224), (336, 288, 406, 400), (380, 374, 225, 235), (355, 298, 181, 182), (269, 317, 445, 451), (335, 270, 410, 409), (316, 268, 450, 444), (373, 379, 230, 222), (299, 354, 183, 180), (378, 372, 223, 231), (271, 334, 408, 411), (267, 315, 447, 453), (353, 359, 190, 178), (314, 266, 452, 446), (257, 377, 226, 220), (333, 272, 414, 413), (358, 352, 179, 191), (376, 256, 221, 227), (265, 313, 449, 455), (273, 332, 412, 415), (351, 357, 186, 176), (312, 264, 454, 448), (255, 375, 224, 218), (356, 350, 177, 187), (306, 305, 172, 213), (374, 254, 219, 225), (331, 274, 418, 417), (304, 307, 212, 173), (349, 355, 182, 174), (308, 303, 170, 209), (253, 373, 222, 216), (275, 330, 416, 419), (354, 348, 175, 183), (302, 309, 208, 171), (372, 252, 217, 223), (310, 301, 168, 205), (329, 335, 409, 421), (305, 353, 178, 172), (300, 311, 204, 169), (371, 306, 213, 214), (334, 328, 420, 408), (352, 304, 173, 179), (294, 293, 403, 189), (292, 295, 188, 402), (307, 370, 215, 212), (327, 333, 413, 423), (303, 351, 176, 170), (296, 291, 405, 185), (332, 326, 422, 412), (350, 302, 171, 177), (290, 297, 184, 404), (369, 308, 209, 210), (298, 289, 407, 181), (325, 331, 417, 425), (456, 457, 476, 477, 466, 467, 474, 475, 464, 465, 472, 473, 462, 463, 470, 471, 460, 461, 468, 469, 458, 459, 478, 479), (103, 110, 470, 463), (100, 101, 461, 460), (115, 104, 464, 475), (110, 111, 471, 470), (102, 103, 463, 462), (97, 116, 476, 457), (111, 100, 460, 471), (104, 105, 465, 464), (116, 117, 477, 476), (105, 112, 472, 465), (106, 107, 467, 466), (117, 106, 466, 477), (112, 113, 473, 472), (101, 108, 468, 461), (99, 118, 478, 459), (113, 102, 462, 473), (108, 109, 469, 468), (118, 119, 479, 478), (96, 97, 457, 456), (107, 114, 474, 467), (109, 98, 458, 469), (119, 96, 456, 479), (98, 99, 459, 458), (19, 20, 491, 490), (20, 6, 483, 491), (24, 25, 493, 492), (44, 2, 481, 503), (8, 30, 495, 484), (25, 26, 494, 493), (38, 0, 480, 500), (30, 31, 496, 495), (10, 36, 498, 485), (31, 32, 497, 496), (26, 8, 484, 494), (36, 37, 499, 498), (2, 12, 486, 481), (0, 42, 501, 480), (14, 4, 482, 488), (37, 38, 500, 499), (12, 13, 487, 486), (42, 43, 502, 501), (4, 18, 489, 482), (13, 14, 488, 487), (32, 10, 485, 497), (43, 44, 503, 502), (18, 19, 490, 489), (489, 490, 514, 513), (494, 484, 508, 518), (485, 498, 522, 509), (490, 491, 515, 514), (497, 485, 509, 521), (498, 499, 523, 522), (483, 492, 516, 507), (500, 480, 504, 524), (499, 500, 524, 523), (492, 493, 517, 516), (481, 486, 510, 505), (480, 501, 525, 504), (493, 494, 518, 517), (486, 487, 511, 510), (501, 502, 526, 525), (503, 481, 505, 527), (484, 495, 519, 508), (487, 488, 512, 511), (502, 503, 527, 526), (488, 482, 506, 512), (495, 496, 520, 519), (482, 489, 513, 506), (491, 483, 507, 515), (496, 497, 521, 520), (517, 518, 542, 541), (510, 511, 535, 534), (525, 526, 550, 549), (527, 505, 529, 551), (508, 519, 543, 532), (511, 512, 536, 535), (526, 527, 551, 550), (512, 506, 530, 536), (519, 520, 544, 543), (506, 513, 537, 530), (515, 507, 531, 539), (520, 521, 545, 544), (513, 514, 538, 537), (518, 508, 532, 542), (509, 522, 546, 533), (514, 515, 539, 538), (521, 509, 533, 545), (522, 523, 547, 546), (507, 516, 540, 531), (524, 504, 528, 548), (523, 524, 548, 547), (516, 517, 541, 540), (505, 510, 534, 529), (504, 525, 549, 528), (542, 532, 556, 566), (533, 546, 570, 557), (538, 539, 563, 562), (545, 533, 557, 569), (546, 547, 571, 570), (531, 540, 564, 555), (548, 528, 552, 572), (547, 548, 572, 571), (540, 541, 565, 564), (529, 534, 558, 553), (528, 549, 573, 552), (541, 542, 566, 565), (534, 535, 559, 558), (549, 550, 574, 573), (551, 529, 553, 575), (532, 543, 567, 556), (535, 536, 560, 559), (550, 551, 575, 574), (536, 530, 554, 560), (543, 544, 568, 567), (530, 537, 561, 554), (539, 531, 555, 563), (544, 545, 569, 568), (537, 538, 562, 561)])
_uv = me_cylinder.uv_layers.new(name='UVMap')
_uv.uv.foreach_set('vector', [0.875, 0.5, 0.875, 1.0, 0.8333, 1.0, 0.8333, 0.5, 0.7083, 0.5, 0.7083, 1.0, 0.6667, 1.0, 0.6667, 0.5, 0.5417, 0.5, 0.5417, 1.0, 0.5, 1.0, 0.5, 0.5, 0.375, 0.5, 0.375, 1.0, 0.3333, 1.0, 0.3333, 0.5, 0.04167, 1.0, 0.08333, 1.0, 0.08333, 1.0, 0.04167, 1.0, 0.2083, 0.5, 0.2083, 1.0, 0.1667, 1.0, 0.1667, 0.5, 0.04167, 0.5, 0.04167, 1.0, -8.941e-08, 1.0, -8.941e-08, 0.5, 0.5, 0.5, 0.4583, 0.5, 0.4583, 0.5, 0.5, 0.5, 0.8333, 0.5, 0.8333, 1.0, 0.7917, 1.0, 0.7917, 0.5, 0.7917, 0.5, 0.7917, 1.0, 0.75, 1.0, 0.75, 0.5, 0.75, 0.5, 0.75, 1.0, 0.7083, 1.0, 0.7083, 0.5, 0.6667, 0.5, 0.6667, 1.0, 0.625, 1.0, 0.625, 0.5, 0.625, 0.5, 0.625, 1.0, 0.5833, 1.0, 0.5833, 0.5, 0.5833, 0.5, 0.5833, 1.0, 0.5417, 1.0, 0.5417, 0.5, 0.5, 0.5, 0.5, 1.0, 0.4583, 1.0, 0.4583, 0.5, 0.4583, 0.5, 0.4583, 1.0, 0.4167, 1.0, 0.4167, 0.5, 0.4167, 0.5, 0.4167, 1.0, 0.375, 1.0, 0.375, 0.5, 0.3333, 0.5, 0.3333, 1.0, 0.2917, 1.0, 0.2917, 0.5, 0.2917, 0.5, 0.2917, 1.0, 0.25, 1.0, 0.25, 0.5, 0.25, 0.5, 0.25, 1.0, 0.2083, 1.0, 0.2083, 0.5, 0.1667, 0.5, 0.1667, 1.0, 0.125, 1.0, 0.125, 0.5, 0.125, 0.5, 0.125, 1.0, 0.08333, 1.0, 0.08333, 0.5, 0.08333, 0.5, 0.08333, 1.0, 0.04167, 1.0, 0.04167, 0.5, 1.0, 0.5, 1.0, 1.0, 0.9583, 1.0, 0.9583, 0.5, 0.9583, 0.5, 0.9583, 1.0, 0.9167, 1.0, 0.9167, 0.5, 0.9167, 0.5, 0.9167, 1.0, 0.875, 1.0, 0.875, 0.5, 0.6667, 1.0, 0.7083, 1.0, 0.7083, 1.0, 0.6667, 1.0, 0.2917, 1.0, 0.3333, 1.0, 0.3333, 1.0, 0.2917, 1.0, 0.8333, 1.0, 0.875, 1.0, 0.875, 1.0, 0.8333, 1.0, 0.08333, 1.0, 0.125, 1.0, 0.125, 1.0, 0.08333, 1.0, 0.7083, 1.0, 0.75, 1.0, 0.75, 1.0, 0.7083, 1.0, 0.875, 1.0, 0.9167, 1.0, 0.9167, 1.0, 0.875, 1.0, 0.5, 1.0, 0.5417, 1.0, 0.5417, 1.0, 0.5, 1.0, 0.625, 1.0, 0.6667, 1.0, 0.6667, 1.0, 0.625, 1.0, 0.75, 1.0, 0.7917, 1.0, 0.7917, 1.0, 0.75, 1.0, 0.9583, 1.0, 1.0, 1.0, 1.0, 1.0, 0.9583, 1.0, 0.9167, 1.0, 0.9583, 1.0, 0.9583, 1.0, 0.9167, 1.0, 0.5417, 1.0, 0.5833, 1.0, 0.5833, 1.0, 0.5417, 1.0, 0.3333, 1.0, 0.375, 1.0, 0.375, 1.0, 0.3333, 1.0, 0.125, 1.0, 0.1667, 1.0, 0.1667, 1.0, 0.125, 1.0, 0.5833, 1.0, 0.625, 1.0, 0.625, 1.0, 0.5833, 1.0, 0.375, 1.0, 0.4167, 1.0, 0.4167, 1.0, 0.375, 1.0, 0.1667, 1.0, 0.2083, 1.0, 0.2083, 1.0, 0.1667, 1.0, 0.4583, 1.0, 0.5, 1.0, 0.5, 1.0, 0.4583, 1.0, 0.4167, 1.0, 0.4583, 1.0, 0.4583, 1.0, 0.4167, 1.0, 0.2083, 1.0, 0.25, 1.0, 0.25, 1.0, 0.2083, 1.0, 0.7917, 1.0, 0.8333, 1.0, 0.8333, 1.0, 0.7917, 1.0, -8.941e-08, 1.0, 0.04167, 1.0, 0.04167, 1.0, -8.941e-08, 1.0, 0.25, 1.0, 0.2917, 1.0, 0.2917, 1.0, 0.25, 1.0, 0.354, 1.0, 0.3894, 1.0, 0.3894, 1.0, 0.354, 1.0, 0.3138, 1.0, 0.6445, 1.0, 0.9583, 1.0, -8.941e-08, 1.0, 0.7643, 1.0, 0.7372, 1.0, 0.7917, 1.0, 0.8333, 1.0, 0.6393, 1.0, 0.6043, 1.0, 0.625, 1.0, 0.6667, 1.0, 0.4972, 1.0, 0.4612, 1.0, 0.4583, 1.0, 0.5, 1.0, 0.354, 1.0, 0.3191, 1.0, 0.2917, 1.0, 0.3333, 1.0, 0.2212, 1.0, 0.1941, 1.0, 0.125, 1.0, 0.1667, 1.0, 0.6734, 1.0, 0.6393, 1.0, 0.6667, 1.0, 0.7083, 1.0, 0.7063, 1.0, 0.6734, 1.0, 0.7083, 1.0, 0.75, 1.0, 0.7372, 1.0, 0.7063, 1.0, 0.75, 1.0, 0.7917, 1.0, 0.5331, 1.0, 0.4972, 1.0, 0.5, 1.0, 0.5417, 1.0, 0.5689, 1.0, 0.5331, 1.0, 0.5417, 1.0, 0.5833, 1.0, 0.6043, 1.0, 0.5689, 1.0, 0.5833, 1.0, 0.625, 1.0, 0.3894, 1.0, 0.354, 1.0, 0.3333, 1.0, 0.375, 1.0, 0.4252, 1.0, 0.3894, 1.0, 0.375, 1.0, 0.4167, 1.0, 0.4612, 1.0, 0.4252, 1.0, 0.4167, 1.0, 0.4583, 1.0, 0.252, 1.0, 0.2212, 1.0, 0.1667, 1.0, 0.2083, 1.0, 0.2849, 1.0, 0.252, 1.0, 0.2083, 1.0, 0.25, 1.0, 0.3191, 1.0, 0.2849, 1.0, 0.25, 1.0, 0.2917, 1.0, 0.1828, 1.0, 0.3138, 1.0, -8.941e-08, 1.0, 0.04167, 1.0, 0.1753, 1.0, 0.1828, 1.0, 0.04167, 1.0, 0.08333, 1.0, 0.1941, 1.0, 0.1753, 1.0, 0.08333, 1.0, 0.125, 1.0, 0.783, 1.0, 0.7643, 1.0, 0.8333, 1.0, 0.875, 1.0, 0.7755, 1.0, 0.783, 1.0, 0.875, 1.0, 0.9167, 1.0, 0.6445, 1.0, 0.7755, 1.0, 0.9167, 1.0, 0.9583, 1.0, 0.4237, 1.0, 0.4267, 1.0, 0.4267, 1.0, 0.4237, 1.0, 0.1941, 1.0, 0.2212, 1.0, 0.2212, 1.0, 0.1941, 1.0, 0.1753, 1.0, 0.1941, 1.0, 0.1941, 1.0, 0.1753, 1.0, 0.3894, 1.0, 0.4252, 1.0, 0.4252, 1.0, 0.3894, 1.0, 0.6393, 1.0, 0.6734, 1.0, 0.6734, 1.0, 0.6393, 1.0, 0.7643, 1.0, 0.783, 1.0, 0.783, 1.0, 0.7643, 1.0, 0.4252, 1.0, 0.4612, 1.0, 0.4612, 1.0, 0.4252, 1.0, 0.6734, 1.0, 0.7063, 1.0, 0.7063, 1.0, 0.6734, 1.0, 0.783, 1.0, 0.7755, 1.0, 0.7755, 1.0, 0.783, 1.0, 0.6445, 1.0, 0.3138, 1.0, 0.3138, 1.0, 0.6445, 1.0, 0.2212, 1.0, 0.252, 1.0, 0.252, 1.0, 0.2212, 1.0, 0.7063, 1.0, 0.7372, 1.0, 0.7372, 1.0, 0.7063, 1.0, 0.7755, 1.0, 0.6445, 1.0, 0.6445, 1.0, 0.7755, 1.0, 0.7372, 1.0, 0.7643, 1.0, 0.7643, 1.0, 0.7372, 1.0, 0.252, 1.0, 0.2849, 1.0, 0.2849, 1.0, 0.252, 1.0, 0.4972, 1.0, 0.5331, 1.0, 0.5331, 1.0, 0.4972, 1.0, 0.6043, 1.0, 0.6393, 1.0, 0.6393, 1.0, 0.6043, 1.0, 0.2849, 1.0, 0.3191, 1.0, 0.3191, 1.0, 0.2849, 1.0, 0.5331, 1.0, 0.5689, 1.0, 0.5689, 1.0, 0.5331, 1.0, 0.4612, 1.0, 0.4972, 1.0, 0.4972, 1.0, 0.4612, 1.0, 0.3138, 1.0, 0.1828, 1.0, 0.1828, 1.0, 0.3138, 1.0, 0.5689, 1.0, 0.6043, 1.0, 0.6043, 1.0, 0.5689, 1.0, 0.3191, 1.0, 0.354, 1.0, 0.354, 1.0, 0.3191, 1.0, 0.1828, 1.0, 0.1753, 1.0, 0.1753, 1.0, 0.1828, 1.0, 0.4191, 1.0, 0.5392, 1.0, 0.562, 1.0, 0.3964, 1.0, 0.6186, 1.0, 0.6143, 1.0, 0.6409, 1.0, 0.6501, 1.0, 0.5735, 1.0, 0.5545, 1.0, 0.5652, 1.0, 0.5877, 1.0, 0.4903, 1.0, 0.468, 1.0, 0.4666, 1.0, 0.4918, 1.0, 0.4039, 1.0, 0.3848, 1.0, 0.3706, 1.0, 0.3931, 1.0, 0.344, 1.0, 0.3397, 1.0, 0.3083, 1.0, 0.3175, 1.0, 0.597, 1.0, 0.5723, 1.0, 0.583, 1.0, 0.6112, 1.0, 0.6408, 1.0, 0.6201, 1.0, 0.638, 1.0, 0.6628, 1.0, 0.6496, 1.0, 0.6204, 1.0, 0.6393, 1.0, 0.6734, 1.0, 0.4928, 1.0, 0.4656, 1.0, 0.4641, 1.0, 0.4942, 1.0, 0.5464, 1.0, 0.5198, 1.0, 0.5243, 1.0, 0.554, 1.0, 0.5272, 1.0, 0.4952, 1.0, 0.4972, 1.0, 0.5331, 1.0, 0.3861, 1.0, 0.3613, 1.0, 0.3471, 1.0, 0.3753, 1.0, 0.4386, 1.0, 0.4119, 1.0, 0.4044, 1.0, 0.4341, 1.0, 0.3995, 1.0, 0.3683, 1.0, 0.354, 1.0, 0.3894, 1.0, 0.3002, 1.0, 0.2878, 1.0, 0.2563, 1.0, 0.2736, 1.0, 0.3383, 1.0, 0.3175, 1.0, 0.2955, 1.0, 0.3204, 1.0, 0.2812, 1.0, 0.2564, 1.0, 0.2212, 1.0, 0.252, 1.0, 0.3815, 1.0, 0.5768, 1.0, 0.5995, 1.0, 0.3588, 1.0, 0.2834, 1.0, 0.2971, 1.0, 0.2587, 1.0, 0.2471, 1.0, 0.6771, 1.0, 0.6496, 1.0, 0.6734, 1.0, 0.7063, 1.0, 0.6706, 1.0, 0.6582, 1.0, 0.6847, 1.0, 0.7021, 1.0, 0.6612, 1.0, 0.6749, 1.0, 0.7112, 1.0, 0.6996, 1.0, 0.7349, 1.0, 0.7225, 1.0, 0.7643, 1.0, 0.783, 1.0, 0.47, 1.0, 0.4883, 1.0, 0.4943, 1.0, 0.4641, 1.0, 0.529, 1.0, 0.534, 1.0, 0.5619, 1.0, 0.5564, 1.0, 0.5257, 1.0, 0.5175, 1.0, 0.5332, 1.0, 0.5455, 1.0, 0.4851, 1.0, 0.4733, 1.0, 0.471, 1.0, 0.4874, 1.0, 0.4408, 1.0, 0.4327, 1.0, 0.4129, 1.0, 0.4252, 1.0, 0.4244, 1.0, 0.4293, 1.0, 0.4019, 1.0, 0.3965, 1.0, 0.5316, 1.0, 0.5257, 1.0, 0.5455, 1.0, 0.5551, 1.0, 0.5346, 1.0, 0.5316, 1.0, 0.5551, 1.0, 0.561, 1.0, 0.534, 1.0, 0.5346, 1.0, 0.561, 1.0, 0.5619, 1.0, 0.4967, 1.0, 0.4851, 1.0, 0.4874, 1.0, 0.5035, 1.0, 0.5076, 1.0, 0.4967, 1.0, 0.5035, 1.0, 0.519, 1.0, 0.5175, 1.0, 0.5076, 1.0, 0.519, 1.0, 0.5332, 1.0, 0.4507, 1.0, 0.4408, 1.0, 0.4252, 1.0, 0.4394, 1.0, 0.4616, 1.0, 0.4507, 1.0, 0.4394, 1.0, 0.4548, 1.0, 0.4733, 1.0, 0.4616, 1.0, 0.4548, 1.0, 0.471, 1.0, 0.4237, 1.0, 0.4244, 1.0, 0.3965, 1.0, 0.3974, 1.0, 0.4267, 1.0, 0.4237, 1.0, 0.3974, 1.0, 0.4033, 1.0, 0.4327, 1.0, 0.4267, 1.0, 0.4033, 1.0, 0.4129, 1.0, 0.4528, 1.0, 0.47, 1.0, 0.4641, 1.0, 0.4364, 1.0, 0.4389, 1.0, 0.4528, 1.0, 0.4364, 1.0, 0.4151, 1.0, 0.4293, 1.0, 0.4389, 1.0, 0.4151, 1.0, 0.4019, 1.0, 0.5194, 1.0, 0.529, 1.0, 0.5564, 1.0, 0.5432, 1.0, 0.5055, 1.0, 0.5194, 1.0, 0.5432, 1.0, 0.522, 1.0, 0.4883, 1.0, 0.5055, 1.0, 0.522, 1.0, 0.4943, 1.0, 0.5392, 1.0, 0.5979, 1.0, 0.6362, 1.0, 0.562, 1.0, 0.5768, 1.0, 0.6612, 1.0, 0.6996, 1.0, 0.5995, 1.0, 0.6143, 1.0, 0.7246, 1.0, 0.7755, 1.0, 0.6445, 1.0, 0.5979, 1.0, 0.5392, 1.0, 0.5244, 1.0, 0.5729, 1.0, 0.522, 1.0, 0.5432, 1.0, 0.5913, 1.0, 0.5729, 1.0, 0.5979, 1.0, 0.615, 1.0, 0.6513, 1.0, 0.6362, 1.0, 0.5619, 1.0, 0.561, 1.0, 0.5901, 1.0, 0.5971, 1.0, 0.5564, 1.0, 0.5619, 1.0, 0.5971, 1.0, 0.5981, 1.0, 0.7225, 1.0, 0.702, 1.0, 0.7372, 1.0, 0.7643, 1.0, 0.3397, 1.0, 0.3434, 1.0, 0.307, 1.0, 0.3083, 1.0, 0.2878, 1.0, 0.2834, 1.0, 0.2471, 1.0, 0.2563, 1.0, 0.2358, 1.0, 0.2235, 1.0, 0.1753, 1.0, 0.1941, 1.0, 0.7246, 1.0, 0.7349, 1.0, 0.783, 1.0, 0.7755, 1.0, 0.4151, 1.0, 0.4364, 1.0, 0.3855, 1.0, 0.367, 1.0, 0.3434, 1.0, 0.3605, 1.0, 0.3221, 1.0, 0.307, 1.0, 0.4943, 1.0, 0.522, 1.0, 0.5729, 1.0, 0.5244, 1.0, 0.4641, 1.0, 0.4943, 1.0, 0.5244, 1.0, 0.4339, 1.0, 0.344, 1.0, 0.6143, 1.0, 0.6445, 1.0, 0.3138, 1.0, 0.3848, 1.0, 0.3679, 1.0, 0.3499, 1.0, 0.3706, 1.0, 0.3613, 1.0, 0.3383, 1.0, 0.3204, 1.0, 0.3471, 1.0, 0.3379, 1.0, 0.3087, 1.0, 0.2849, 1.0, 0.3191, 1.0, 0.2235, 1.0, 0.2337, 1.0, 0.1828, 1.0, 0.1753, 1.0, 0.4033, 1.0, 0.3974, 1.0, 0.3682, 1.0, 0.3795, 1.0, 0.3679, 1.0, 0.3539, 1.0, 0.3319, 1.0, 0.3499, 1.0, 0.4019, 1.0, 0.4151, 1.0, 0.367, 1.0, 0.3602, 1.0, 0.3965, 1.0, 0.4019, 1.0, 0.3602, 1.0, 0.3613, 1.0, 0.2564, 1.0, 0.2358, 1.0, 0.1941, 1.0, 0.2212, 1.0, 0.468, 1.0, 0.446, 1.0, 0.4415, 1.0, 0.4666, 1.0, 0.4656, 1.0, 0.4386, 1.0, 0.4341, 1.0, 0.4641, 1.0, 0.4631, 1.0, 0.4312, 1.0, 0.4252, 1.0, 0.4612, 1.0, 0.3087, 1.0, 0.2812, 1.0, 0.252, 1.0, 0.2849, 1.0, 0.4548, 1.0, 0.4394, 1.0, 0.4293, 1.0, 0.4489, 1.0, 0.446, 1.0, 0.4244, 1.0, 0.4169, 1.0, 0.4415, 1.0, 0.4129, 1.0, 0.4033, 1.0, 0.3795, 1.0, 0.394, 1.0, 0.4252, 1.0, 0.4129, 1.0, 0.394, 1.0, 0.4109, 1.0, 0.3683, 1.0, 0.3379, 1.0, 0.3191, 1.0, 0.354, 1.0, 0.5545, 1.0, 0.5339, 1.0, 0.5415, 1.0, 0.5652, 1.0, 0.5723, 1.0, 0.5464, 1.0, 0.554, 1.0, 0.583, 1.0, 0.5901, 1.0, 0.5589, 1.0, 0.5689, 1.0, 0.6043, 1.0, 0.4312, 1.0, 0.3995, 1.0, 0.3894, 1.0, 0.4252, 1.0, 0.519, 1.0, 0.5035, 1.0, 0.5095, 1.0, 0.529, 1.0, 0.5339, 1.0, 0.5124, 1.0, 0.5169, 1.0, 0.5415, 1.0, 0.471, 1.0, 0.4548, 1.0, 0.4489, 1.0, 0.469, 1.0, 0.4874, 1.0, 0.471, 1.0, 0.469, 1.0, 0.4893, 1.0, 0.4952, 1.0, 0.4631, 1.0, 0.4612, 1.0, 0.4972, 1.0, 0.6143, 1.0, 0.6045, 1.0, 0.6265, 1.0, 0.6409, 1.0, 0.6582, 1.0, 0.6408, 1.0, 0.6628, 1.0, 0.6847, 1.0, 0.702, 1.0, 0.6771, 1.0, 0.7063, 1.0, 0.7372, 1.0, 0.5589, 1.0, 0.5272, 1.0, 0.5331, 1.0, 0.5689, 1.0, 0.561, 1.0, 0.5551, 1.0, 0.5788, 1.0, 0.5901, 1.0, 0.6045, 1.0, 0.5905, 1.0, 0.6084, 1.0, 0.6265, 1.0, 0.5332, 1.0, 0.519, 1.0, 0.529, 1.0, 0.5474, 1.0, 0.5455, 1.0, 0.5332, 1.0, 0.5474, 1.0, 0.5643, 1.0, 0.6204, 1.0, 0.5901, 1.0, 0.6043, 1.0, 0.6393, 1.0, 0.3974, 1.0, 0.3965, 1.0, 0.3613, 1.0, 0.3682, 1.0, 0.3539, 1.0, 0.344, 1.0, 0.3175, 1.0, 0.3319, 1.0, 0.3175, 1.0, 0.3002, 1.0, 0.2736, 1.0, 0.2955, 1.0, 0.4394, 1.0, 0.4252, 1.0, 0.4109, 1.0, 0.4293, 1.0, 0.4244, 1.0, 0.4039, 1.0, 0.3931, 1.0, 0.4169, 1.0, 0.4119, 1.0, 0.3861, 1.0, 0.3753, 1.0, 0.4044, 1.0, 0.5035, 1.0, 0.4874, 1.0, 0.4893, 1.0, 0.5095, 1.0, 0.5124, 1.0, 0.4903, 1.0, 0.4918, 1.0, 0.5169, 1.0, 0.5198, 1.0, 0.4928, 1.0, 0.4942, 1.0, 0.5243, 1.0, 0.5551, 1.0, 0.5455, 1.0, 0.5643, 1.0, 0.5788, 1.0, 0.5905, 1.0, 0.5735, 1.0, 0.5877, 1.0, 0.6084, 1.0, 0.6201, 1.0, 0.597, 1.0, 0.6112, 1.0, 0.638, 1.0, 0.5432, 1.0, 0.5564, 1.0, 0.5981, 1.0, 0.5913, 1.0, 0.615, 1.0, 0.6186, 1.0, 0.6501, 1.0, 0.6513, 1.0, 0.6749, 1.0, 0.6706, 1.0, 0.7021, 1.0, 0.7112, 1.0, 0.4364, 1.0, 0.4641, 1.0, 0.4339, 1.0, 0.3855, 1.0, 0.3605, 1.0, 0.4191, 1.0, 0.3964, 1.0, 0.3221, 1.0, 0.2971, 1.0, 0.3815, 1.0, 0.3588, 1.0, 0.2587, 1.0, 0.7246, 1.0, 0.6143, 1.0, 0.6143, 1.0, 0.7246, 1.0, 0.5905, 1.0, 0.6045, 1.0, 0.6045, 1.0, 0.5905, 1.0, 0.6143, 1.0, 0.344, 1.0, 0.344, 1.0, 0.6143, 1.0, 0.2587, 1.0, 0.3588, 1.0, 0.3588, 1.0, 0.2587, 1.0, 0.3964, 1.0, 0.562, 1.0, 0.562, 1.0, 0.3964, 1.0, 0.4341, 1.0, 0.4044, 1.0, 0.4044, 1.0, 0.4341, 1.0, 0.562, 1.0, 0.6362, 1.0, 0.6362, 1.0, 0.562, 1.0, 0.6847, 1.0, 0.6628, 1.0, 0.6628, 1.0, 0.6847, 1.0, 0.344, 1.0, 0.2337, 1.0, 0.2337, 1.0, 0.344, 1.0, 0.5768, 1.0, 0.3815, 1.0, 0.3815, 1.0, 0.5768, 1.0, 0.3995, 1.0, 0.4312, 1.0, 0.4312, 1.0, 0.3995, 1.0, 0.4339, 1.0, 0.5244, 1.0, 0.5244, 1.0, 0.4339, 1.0, 0.6612, 1.0, 0.5768, 1.0, 0.5768, 1.0, 0.6612, 1.0, 0.6771, 1.0, 0.702, 1.0, 0.702, 1.0, 0.6771, 1.0, 0.3221, 1.0, 0.3964, 1.0, 0.3964, 1.0, 0.3221, 1.0, 0.5392, 1.0, 0.4191, 1.0, 0.4191, 1.0, 0.5392, 1.0, 0.4415, 1.0, 0.4169, 1.0, 0.4169, 1.0, 0.4415, 1.0, 0.3815, 1.0, 0.2971, 1.0, 0.2971, 1.0, 0.3815, 1.0, 0.7021, 1.0, 0.6847, 1.0, 0.6847, 1.0, 0.7021, 1.0, 0.4119, 1.0, 0.4386, 1.0, 0.4386, 1.0, 0.4119, 1.0, 0.5244, 1.0, 0.5729, 1.0, 0.5729, 1.0, 0.5244, 1.0, 0.6409, 1.0, 0.6265, 1.0, 0.6265, 1.0, 0.6409, 1.0, 0.702, 1.0, 0.7225, 1.0, 0.7225, 1.0, 0.702, 1.0, 0.3855, 1.0, 0.4339, 1.0, 0.4339, 1.0, 0.3855, 1.0, 0.6501, 1.0, 0.6409, 1.0, 0.6409, 1.0, 0.6501, 1.0, 0.4489, 1.0, 0.4293, 1.0, 0.4293, 1.0, 0.4489, 1.0, 0.5979, 1.0, 0.5392, 1.0, 0.5392, 1.0, 0.5979, 1.0, 0.6408, 1.0, 0.6582, 1.0, 0.6582, 1.0, 0.6408, 1.0, 0.4191, 1.0, 0.3605, 1.0, 0.3605, 1.0, 0.4191, 1.0, 0.6582, 1.0, 0.6706, 1.0, 0.6706, 1.0, 0.6582, 1.0, 0.4244, 1.0, 0.446, 1.0, 0.446, 1.0, 0.4244, 1.0, 0.5981, 1.0, 0.5971, 1.0, 0.5971, 1.0, 0.5981, 1.0, 0.5971, 1.0, 0.5901, 1.0, 0.5901, 1.0, 0.5971, 1.0, 0.2471, 1.0, 0.2587, 1.0, 0.2587, 1.0, 0.2471, 1.0, 0.6143, 1.0, 0.6186, 1.0, 0.6186, 1.0, 0.6143, 1.0, 0.4641, 1.0, 0.4341, 1.0, 0.4341, 1.0, 0.4641, 1.0, 0.2337, 1.0, 0.2235, 1.0, 0.2235, 1.0, 0.2337, 1.0, 0.6112, 1.0, 0.583, 1.0, 0.583, 1.0, 0.6112, 1.0, 0.6045, 1.0, 0.6143, 1.0, 0.6143, 1.0, 0.6045, 1.0, 0.5901, 1.0, 0.6204, 1.0, 0.6204, 1.0, 0.5901, 1.0, 0.4312, 1.0, 0.4631, 1.0, 0.4631, 1.0, 0.4312, 1.0, 0.307, 1.0, 0.3221, 1.0, 0.3221, 1.0, 0.307, 1.0, 0.5877, 1.0, 0.5652, 1.0, 0.5652, 1.0, 0.5877, 1.0, 0.5243, 1.0, 0.4942, 1.0, 0.4942, 1.0, 0.5243, 1.0, 0.2971, 1.0, 0.2834, 1.0, 0.2834, 1.0, 0.2971, 1.0, 0.5723, 1.0, 0.597, 1.0, 0.597, 1.0, 0.5723, 1.0, 0.4666, 1.0, 0.4415, 1.0, 0.4415, 1.0, 0.4666, 1.0, 0.4952, 1.0, 0.5272, 1.0, 0.5272, 1.0, 0.4952, 1.0, 0.5643, 1.0, 0.5474, 1.0, 0.5474, 1.0, 0.5643, 1.0, 0.367, 1.0, 0.3855, 1.0, 0.3855, 1.0, 0.367, 1.0, 0.5545, 1.0, 0.5735, 1.0, 0.5735, 1.0, 0.5545, 1.0, 0.4386, 1.0, 0.4656, 1.0, 0.4656, 1.0, 0.4386, 1.0, 0.5169, 1.0, 0.4918, 1.0, 0.4918, 1.0, 0.5169, 1.0, 0.3605, 1.0, 0.3434, 1.0, 0.3434, 1.0, 0.3605, 1.0, 0.4942, 1.0, 0.4641, 1.0, 0.4641, 1.0, 0.4942, 1.0, 0.4928, 1.0, 0.5198, 1.0, 0.5198, 1.0, 0.4928, 1.0, 0.4631, 1.0, 0.4952, 1.0, 0.4952, 1.0, 0.4631, 1.0, 0.469, 1.0, 0.4489, 1.0, 0.4489, 1.0, 0.469, 1.0, 0.2563, 1.0, 0.2471, 1.0, 0.2471, 1.0, 0.2563, 1.0, 0.4918, 1.0, 0.4666, 1.0, 0.4666, 1.0, 0.4918, 1.0, 0.5095, 1.0, 0.4893, 1.0, 0.4893, 1.0, 0.5095, 1.0, 0.4656, 1.0, 0.4928, 1.0, 0.4928, 1.0, 0.4656, 1.0, 0.446, 1.0, 0.468, 1.0, 0.468, 1.0, 0.446, 1.0, 0.4903, 1.0, 0.5124, 1.0, 0.5124, 1.0, 0.4903, 1.0, 0.2235, 1.0, 0.2358, 1.0, 0.2358, 1.0, 0.2235, 1.0, 0.4893, 1.0, 0.469, 1.0, 0.469, 1.0, 0.4893, 1.0, 0.468, 1.0, 0.4903, 1.0, 0.4903, 1.0, 0.468, 1.0, 0.2955, 1.0, 0.2736, 1.0, 0.2736, 1.0, 0.2955, 1.0, 0.554, 1.0, 0.5243, 1.0, 0.5243, 1.0, 0.554, 1.0, 0.3083, 1.0, 0.307, 1.0, 0.307, 1.0, 0.3083, 1.0, 0.3753, 1.0, 0.3471, 1.0, 0.3471, 1.0, 0.3753, 1.0, 0.2564, 1.0, 0.2812, 1.0, 0.2812, 1.0, 0.2564, 1.0, 0.2337, 1.0, 0.344, 1.0, 0.3138, 1.0, 0.1828, 1.0, 0.6612, 1.0, 0.5768, 1.0, 0.562, 1.0, 0.6362, 1.0, 0.7246, 1.0, 0.6143, 1.0, 0.5995, 1.0, 0.6996, 1.0, 0.615, 1.0, 0.5979, 1.0, 0.5729, 1.0, 0.5913, 1.0, 0.6749, 1.0, 0.6612, 1.0, 0.6362, 1.0, 0.6513, 1.0, 0.7349, 1.0, 0.7246, 1.0, 0.6996, 1.0, 0.7112, 1.0, 0.6186, 1.0, 0.615, 1.0, 0.5913, 1.0, 0.5981, 1.0, 0.6706, 1.0, 0.6749, 1.0, 0.6513, 1.0, 0.6501, 1.0, 0.7225, 1.0, 0.7349, 1.0, 0.7112, 1.0, 0.7021, 1.0, 0.3434, 1.0, 0.3397, 1.0, 0.3602, 1.0, 0.367, 1.0, 0.2834, 1.0, 0.2878, 1.0, 0.3083, 1.0, 0.307, 1.0, 0.2235, 1.0, 0.2358, 1.0, 0.2563, 1.0, 0.2471, 1.0, 0.3605, 1.0, 0.3434, 1.0, 0.367, 1.0, 0.3855, 1.0, 0.2971, 1.0, 0.2834, 1.0, 0.307, 1.0, 0.3221, 1.0, 0.2337, 1.0, 0.2235, 1.0, 0.2471, 1.0, 0.2587, 1.0, 0.4191, 1.0, 0.3605, 1.0, 0.3855, 1.0, 0.4339, 1.0, 0.3815, 1.0, 0.2971, 1.0, 0.3221, 1.0, 0.3964, 1.0, 0.344, 1.0, 0.2337, 1.0, 0.2587, 1.0, 0.3588, 1.0, 0.3679, 1.0, 0.3848, 1.0, 0.394, 1.0, 0.3795, 1.0, 0.3383, 1.0, 0.3613, 1.0, 0.3706, 1.0, 0.3499, 1.0, 0.3087, 1.0, 0.3379, 1.0, 0.3471, 1.0, 0.3204, 1.0, 0.3539, 1.0, 0.3679, 1.0, 0.3795, 1.0, 0.3682, 1.0, 0.3175, 1.0, 0.3383, 1.0, 0.3499, 1.0, 0.3319, 1.0, 0.2812, 1.0, 0.3087, 1.0, 0.3204, 1.0, 0.2955, 1.0, 0.344, 1.0, 0.3539, 1.0, 0.3682, 1.0, 0.3613, 1.0, 0.3002, 1.0, 0.3175, 1.0, 0.3319, 1.0, 0.3175, 1.0, 0.2564, 1.0, 0.2812, 1.0, 0.2955, 1.0, 0.2736, 1.0, 0.446, 1.0, 0.468, 1.0, 0.469, 1.0, 0.4489, 1.0, 0.4386, 1.0, 0.4656, 1.0, 0.4666, 1.0, 0.4415, 1.0, 0.4312, 1.0, 0.4631, 1.0, 0.4641, 1.0, 0.4341, 1.0, 0.4244, 1.0, 0.446, 1.0, 0.4489, 1.0, 0.4293, 1.0, 0.4119, 1.0, 0.4386, 1.0, 0.4415, 1.0, 0.4169, 1.0, 0.3995, 1.0, 0.4312, 1.0, 0.4341, 1.0, 0.4044, 1.0, 0.4039, 1.0, 0.4244, 1.0, 0.4293, 1.0, 0.4109, 1.0, 0.3861, 1.0, 0.4119, 1.0, 0.4169, 1.0, 0.3931, 1.0, 0.3683, 1.0, 0.3995, 1.0, 0.4044, 1.0, 0.3753, 1.0, 0.5339, 1.0, 0.5545, 1.0, 0.5474, 1.0, 0.529, 1.0, 0.5464, 1.0, 0.5723, 1.0, 0.5652, 1.0, 0.5415, 1.0, 0.5589, 1.0, 0.5901, 1.0, 0.583, 1.0, 0.554, 1.0, 0.5124, 1.0, 0.5339, 1.0, 0.529, 1.0, 0.5095, 1.0, 0.5198, 1.0, 0.5464, 1.0, 0.5415, 1.0, 0.5169, 1.0, 0.5272, 1.0, 0.5589, 1.0, 0.554, 1.0, 0.5243, 1.0, 0.4903, 1.0, 0.5124, 1.0, 0.5095, 1.0, 0.4893, 1.0, 0.4928, 1.0, 0.5198, 1.0, 0.5169, 1.0, 0.4918, 1.0, 0.4952, 1.0, 0.5272, 1.0, 0.5243, 1.0, 0.4942, 1.0, 0.6045, 1.0, 0.6143, 1.0, 0.5971, 1.0, 0.5901, 1.0, 0.6408, 1.0, 0.6582, 1.0, 0.6409, 1.0, 0.6265, 1.0, 0.6771, 1.0, 0.702, 1.0, 0.6847, 1.0, 0.6628, 1.0, 0.5905, 1.0, 0.6045, 1.0, 0.5901, 1.0, 0.5788, 1.0, 0.6201, 1.0, 0.6408, 1.0, 0.6265, 1.0, 0.6084, 1.0, 0.6496, 1.0, 0.6771, 1.0, 0.6628, 1.0, 0.638, 1.0, 0.5735, 1.0, 0.5905, 1.0, 0.5788, 1.0, 0.5643, 1.0, 0.597, 1.0, 0.6201, 1.0, 0.6084, 1.0, 0.5877, 1.0, 0.6204, 1.0, 0.6496, 1.0, 0.638, 1.0, 0.6112, 1.0, 0.3397, 1.0, 0.344, 1.0, 0.3613, 1.0, 0.3602, 1.0, 0.2878, 1.0, 0.3002, 1.0, 0.3175, 1.0, 0.3083, 1.0, 0.2358, 1.0, 0.2564, 1.0, 0.2736, 1.0, 0.2563, 1.0, 0.3848, 1.0, 0.4039, 1.0, 0.4109, 1.0, 0.394, 1.0, 0.3613, 1.0, 0.3861, 1.0, 0.3931, 1.0, 0.3706, 1.0, 0.3379, 1.0, 0.3683, 1.0, 0.3753, 1.0, 0.3471, 1.0, 0.468, 1.0, 0.4903, 1.0, 0.4893, 1.0, 0.469, 1.0, 0.4656, 1.0, 0.4928, 1.0, 0.4918, 1.0, 0.4666, 1.0, 0.4631, 1.0, 0.4952, 1.0, 0.4942, 1.0, 0.4641, 1.0, 0.5545, 1.0, 0.5735, 1.0, 0.5643, 1.0, 0.5474, 1.0, 0.5723, 1.0, 0.597, 1.0, 0.5877, 1.0, 0.5652, 1.0, 0.5901, 1.0, 0.6204, 1.0, 0.6112, 1.0, 0.583, 1.0, 0.6143, 1.0, 0.6186, 1.0, 0.5981, 1.0, 0.5971, 1.0, 0.6582, 1.0, 0.6706, 1.0, 0.6501, 1.0, 0.6409, 1.0, 0.702, 1.0, 0.7225, 1.0, 0.7021, 1.0, 0.6847, 1.0, 0.5392, 1.0, 0.4191, 1.0, 0.4339, 1.0, 0.5244, 1.0, 0.5768, 1.0, 0.3815, 1.0, 0.3964, 1.0, 0.562, 1.0, 0.6143, 1.0, 0.344, 1.0, 0.3588, 1.0, 0.5995, 1.0, 0.4039, 1.0, 0.4244, 1.0, 0.4244, 1.0, 0.4039, 1.0, 0.3588, 1.0, 0.5995, 1.0, 0.5995, 1.0, 0.3588, 1.0, 0.3679, 1.0, 0.3848, 1.0, 0.3848, 1.0, 0.3679, 1.0, 0.5901, 1.0, 0.5788, 1.0, 0.5788, 1.0, 0.5901, 1.0, 0.4293, 1.0, 0.4109, 1.0, 0.4109, 1.0, 0.4293, 1.0, 0.5995, 1.0, 0.6996, 1.0, 0.6996, 1.0, 0.5995, 1.0, 0.394, 1.0, 0.3795, 1.0, 0.3795, 1.0, 0.394, 1.0, 0.6201, 1.0, 0.6408, 1.0, 0.6408, 1.0, 0.6201, 1.0, 0.3861, 1.0, 0.4119, 1.0, 0.4119, 1.0, 0.3861, 1.0, 0.6265, 1.0, 0.6084, 1.0, 0.6084, 1.0, 0.6265, 1.0, 0.615, 1.0, 0.5979, 1.0, 0.5979, 1.0, 0.615, 1.0, 0.4169, 1.0, 0.3931, 1.0, 0.3931, 1.0, 0.4169, 1.0, 0.3383, 1.0, 0.3613, 1.0, 0.3613, 1.0, 0.3383, 1.0, 0.5729, 1.0, 0.5913, 1.0, 0.5913, 1.0, 0.5729, 1.0, 0.6496, 1.0, 0.6771, 1.0, 0.6771, 1.0, 0.6496, 1.0, 0.3683, 1.0, 0.3995, 1.0, 0.3995, 1.0, 0.3683, 1.0, 0.3706, 1.0, 0.3499, 1.0, 0.3499, 1.0, 0.3706, 1.0, 0.6628, 1.0, 0.638, 1.0, 0.638, 1.0, 0.6628, 1.0, 0.6749, 1.0, 0.6612, 1.0, 0.6612, 1.0, 0.6749, 1.0, 0.4044, 1.0, 0.3753, 1.0, 0.3753, 1.0, 0.4044, 1.0, 0.6362, 1.0, 0.6513, 1.0, 0.6513, 1.0, 0.6362, 1.0, 0.3087, 1.0, 0.3379, 1.0, 0.3379, 1.0, 0.3087, 1.0, 0.5735, 1.0, 0.5905, 1.0, 0.5905, 1.0, 0.5735, 1.0, 0.5339, 1.0, 0.5545, 1.0, 0.5545, 1.0, 0.5339, 1.0, 0.5788, 1.0, 0.5643, 1.0, 0.5643, 1.0, 0.5788, 1.0, 0.7349, 1.0, 0.7246, 1.0, 0.7246, 1.0, 0.7349, 1.0, 0.3471, 1.0, 0.3204, 1.0, 0.3204, 1.0, 0.3471, 1.0, 0.6996, 1.0, 0.7112, 1.0, 0.7112, 1.0, 0.6996, 1.0, 0.5474, 1.0, 0.529, 1.0, 0.529, 1.0, 0.5474, 1.0, 0.597, 1.0, 0.6201, 1.0, 0.6201, 1.0, 0.597, 1.0, 0.3539, 1.0, 0.3679, 1.0, 0.3679, 1.0, 0.3539, 1.0, 0.6084, 1.0, 0.5877, 1.0, 0.5877, 1.0, 0.6084, 1.0, 0.6186, 1.0, 0.615, 1.0, 0.615, 1.0, 0.6186, 1.0, 0.5464, 1.0, 0.5723, 1.0, 0.5723, 1.0, 0.5464, 1.0, 0.3795, 1.0, 0.3682, 1.0, 0.3682, 1.0, 0.3795, 1.0, 0.5913, 1.0, 0.5981, 1.0, 0.5981, 1.0, 0.5913, 1.0, 0.6204, 1.0, 0.6496, 1.0, 0.6496, 1.0, 0.6204, 1.0, 0.5652, 1.0, 0.5415, 1.0, 0.5415, 1.0, 0.5652, 1.0, 0.3175, 1.0, 0.3383, 1.0, 0.3383, 1.0, 0.3175, 1.0, 0.638, 1.0, 0.6112, 1.0, 0.6112, 1.0, 0.638, 1.0, 0.6706, 1.0, 0.6749, 1.0, 0.6749, 1.0, 0.6706, 1.0, 0.3499, 1.0, 0.3319, 1.0, 0.3319, 1.0, 0.3499, 1.0, 0.3397, 1.0, 0.344, 1.0, 0.344, 1.0, 0.3397, 1.0, 0.6513, 1.0, 0.6501, 1.0, 0.6501, 1.0, 0.6513, 1.0, 0.5589, 1.0, 0.5901, 1.0, 0.5901, 1.0, 0.5589, 1.0, 0.3613, 1.0, 0.3602, 1.0, 0.3602, 1.0, 0.3613, 1.0, 0.2812, 1.0, 0.3087, 1.0, 0.3087, 1.0, 0.2812, 1.0, 0.2878, 1.0, 0.3002, 1.0, 0.3002, 1.0, 0.2878, 1.0, 0.7225, 1.0, 0.7349, 1.0, 0.7349, 1.0, 0.7225, 1.0, 0.583, 1.0, 0.554, 1.0, 0.554, 1.0, 0.583, 1.0, 0.3204, 1.0, 0.2955, 1.0, 0.2955, 1.0, 0.3204, 1.0, 0.3175, 1.0, 0.3083, 1.0, 0.3083, 1.0, 0.3175, 1.0, 0.7112, 1.0, 0.7021, 1.0, 0.7021, 1.0, 0.7112, 1.0, 0.2358, 1.0, 0.2564, 1.0, 0.2564, 1.0, 0.2358, 1.0, 0.5124, 1.0, 0.5339, 1.0, 0.5339, 1.0, 0.5124, 1.0, 0.344, 1.0, 0.3539, 1.0, 0.3539, 1.0, 0.344, 1.0, 0.2736, 1.0, 0.2563, 1.0, 0.2563, 1.0, 0.2736, 1.0, 0.3434, 1.0, 0.3397, 1.0, 0.3397, 1.0, 0.3434, 1.0, 0.529, 1.0, 0.5095, 1.0, 0.5095, 1.0, 0.529, 1.0, 0.3682, 1.0, 0.3613, 1.0, 0.3613, 1.0, 0.3682, 1.0, 0.3848, 1.0, 0.4039, 1.0, 0.4039, 1.0, 0.3848, 1.0, 0.4109, 1.0, 0.394, 1.0, 0.394, 1.0, 0.4109, 1.0, 0.3602, 1.0, 0.367, 1.0, 0.367, 1.0, 0.3602, 1.0, 0.5198, 1.0, 0.5464, 1.0, 0.5464, 1.0, 0.5198, 1.0, 0.3002, 1.0, 0.3175, 1.0, 0.3175, 1.0, 0.3002, 1.0, 0.3613, 1.0, 0.3861, 1.0, 0.3861, 1.0, 0.3613, 1.0, 0.5415, 1.0, 0.5169, 1.0, 0.5169, 1.0, 0.5415, 1.0, 0.3319, 1.0, 0.3175, 1.0, 0.3175, 1.0, 0.3319, 1.0, 0.3931, 1.0, 0.3706, 1.0, 0.3706, 1.0, 0.3931, 1.0, 0.2834, 1.0, 0.2878, 1.0, 0.2878, 1.0, 0.2834, 1.0, 0.3379, 1.0, 0.3683, 1.0, 0.3683, 1.0, 0.3379, 1.0, 0.5272, 1.0, 0.5589, 1.0, 0.5589, 1.0, 0.5272, 1.0, 0.4883, 1.0, 0.47, 1.0, 0.4528, 1.0, 0.4389, 1.0, 0.4293, 1.0, 0.4244, 1.0, 0.4237, 1.0, 0.4267, 1.0, 0.4327, 1.0, 0.4408, 1.0, 0.4507, 1.0, 0.4616, 1.0, 0.4733, 1.0, 0.4851, 1.0, 0.4967, 1.0, 0.5076, 1.0, 0.5175, 1.0, 0.5257, 1.0, 0.5316, 1.0, 0.5346, 1.0, 0.534, 1.0, 0.529, 1.0, 0.5194, 1.0, 0.5055, 1.0, 0.4851, 1.0, 0.4967, 1.0, 0.4967, 1.0, 0.4851, 1.0, 0.5175, 1.0, 0.5257, 1.0, 0.5257, 1.0, 0.5175, 1.0, 0.4267, 1.0, 0.4327, 1.0, 0.4327, 1.0, 0.4267, 1.0, 0.4967, 1.0, 0.5076, 1.0, 0.5076, 1.0, 0.4967, 1.0, 0.4733, 1.0, 0.4851, 1.0, 0.4851, 1.0, 0.4733, 1.0, 0.47, 1.0, 0.4528, 1.0, 0.4528, 1.0, 0.47, 1.0, 0.5076, 1.0, 0.5175, 1.0, 0.5175, 1.0, 0.5076, 1.0, 0.4327, 1.0, 0.4408, 1.0, 0.4408, 1.0, 0.4327, 1.0, 0.4528, 1.0, 0.4389, 1.0, 0.4389, 1.0, 0.4528, 1.0, 0.4408, 1.0, 0.4507, 1.0, 0.4507, 1.0, 0.4408, 1.0, 0.4293, 1.0, 0.4244, 1.0, 0.4244, 1.0, 0.4293, 1.0, 0.4389, 1.0, 0.4293, 1.0, 0.4293, 1.0, 0.4389, 1.0, 0.4507, 1.0, 0.4616, 1.0, 0.4616, 1.0, 0.4507, 1.0, 0.5257, 1.0, 0.5316, 1.0, 0.5316, 1.0, 0.5257, 1.0, 0.529, 1.0, 0.5194, 1.0, 0.5194, 1.0, 0.529, 1.0, 0.4616, 1.0, 0.4733, 1.0, 0.4733, 1.0, 0.4616, 1.0, 0.5316, 1.0, 0.5346, 1.0, 0.5346, 1.0, 0.5316, 1.0, 0.5194, 1.0, 0.5055, 1.0, 0.5055, 1.0, 0.5194, 1.0, 0.4883, 1.0, 0.47, 1.0, 0.47, 1.0, 0.4883, 1.0, 0.4244, 1.0, 0.4237, 1.0, 0.4237, 1.0, 0.4244, 1.0, 0.5346, 1.0, 0.534, 1.0, 0.534, 1.0, 0.5346, 1.0, 0.5055, 1.0, 0.4883, 1.0, 0.4883, 1.0, 0.5055, 1.0, 0.534, 1.0, 0.529, 1.0, 0.529, 1.0, 0.534, 1.0, 0.5833, 0.5, 0.5417, 0.5, 0.5417, 0.5, 0.5833, 0.5, 0.5417, 0.5, 0.5, 0.5, 0.5, 0.5, 0.5417, 0.5, 0.4583, 0.5, 0.4167, 0.5, 0.4167, 0.5, 0.4583, 0.5, 0.875, 0.5, 0.8333, 0.5, 0.8333, 0.5, 0.875, 0.5, 0.3333, 0.5, 0.2917, 0.5, 0.2917, 0.5, 0.3333, 0.5, 0.4167, 0.5, 0.375, 0.5, 0.375, 0.5, 0.4167, 0.5, 0.04167, 0.5, -8.941e-08, 0.5, -8.941e-08, 0.5, 0.04167, 0.5, 0.2917, 0.5, 0.25, 0.5, 0.25, 0.5, 0.2917, 0.5, 0.1667, 0.5, 0.125, 0.5, 0.125, 0.5, 0.1667, 0.5, 0.25, 0.5, 0.2083, 0.5, 0.2083, 0.5, 0.25, 0.5, 0.375, 0.5, 0.3333, 0.5, 0.3333, 0.5, 0.375, 0.5, 0.125, 0.5, 0.08333, 0.5, 0.08333, 0.5, 0.125, 0.5, 0.8333, 0.5, 0.7917, 0.5, 0.7917, 0.5, 0.8333, 0.5, 1.0, 0.5, 0.9583, 0.5, 0.9583, 0.5, 1.0, 0.5, 0.7083, 0.5, 0.6667, 0.5, 0.6667, 0.5, 0.7083, 0.5, 0.08333, 0.5, 0.04167, 0.5, 0.04167, 0.5, 0.08333, 0.5, 0.7917, 0.5, 0.75, 0.5, 0.75, 0.5, 0.7917, 0.5, 0.9583, 0.5, 0.9167, 0.5, 0.9167, 0.5, 0.9583, 0.5, 0.6667, 0.5, 0.625, 0.5, 0.625, 0.5, 0.6667, 0.5, 0.75, 0.5, 0.7083, 0.5, 0.7083, 0.5, 0.75, 0.5, 0.2083, 0.5, 0.1667, 0.5, 0.1667, 0.5, 0.2083, 0.5, 0.9167, 0.5, 0.875, 0.5, 0.875, 0.5, 0.9167, 0.5, 0.625, 0.5, 0.5833, 0.5, 0.5833, 0.5, 0.625, 0.5, 0.625, 0.5, 0.5833, 0.5, 0.5833, 0.5, 0.625, 0.5, 0.375, 0.5, 0.3333, 0.5, 0.3333, 0.5, 0.375, 0.5, 0.1667, 0.5, 0.125, 0.5, 0.125, 0.5, 0.1667, 0.5, 0.5833, 0.5, 0.5417, 0.5, 0.5417, 0.5, 0.5833, 0.5, 0.2083, 0.5, 0.1667, 0.5, 0.1667, 0.5, 0.2083, 0.5, 0.125, 0.5, 0.08333, 0.5, 0.08333, 0.5, 0.125, 0.5, 0.5, 0.5, 0.4583, 0.5, 0.4583, 0.5, 0.5, 0.5, 0.04167, 0.5, -8.941e-08, 0.5, -8.941e-08, 0.5, 0.04167, 0.5, 0.08333, 0.5, 0.04167, 0.5, 0.04167, 0.5, 0.08333, 0.5, 0.4583, 0.5, 0.4167, 0.5, 0.4167, 0.5, 0.4583, 0.5, 0.8333, 0.5, 0.7917, 0.5, 0.7917, 0.5, 0.8333, 0.5, 1.0, 0.5, 0.9583, 0.5, 0.9583, 0.5, 1.0, 0.5, 0.4167, 0.5, 0.375, 0.5, 0.375, 0.5, 0.4167, 0.5, 0.7917, 0.5, 0.75, 0.5, 0.75, 0.5, 0.7917, 0.5, 0.9583, 0.5, 0.9167, 0.5, 0.9167, 0.5, 0.9583, 0.5, 0.875, 0.5, 0.8333, 0.5, 0.8333, 0.5, 0.875, 0.5, 0.3333, 0.5, 0.2917, 0.5, 0.2917, 0.5, 0.3333, 0.5, 0.75, 0.5, 0.7083, 0.5, 0.7083, 0.5, 0.75, 0.5, 0.9167, 0.5, 0.875, 0.5, 0.875, 0.5, 0.9167, 0.5, 0.7083, 0.5, 0.6667, 0.5, 0.6667, 0.5, 0.7083, 0.5, 0.2917, 0.5, 0.25, 0.5, 0.25, 0.5, 0.2917, 0.5, 0.6667, 0.5, 0.625, 0.5, 0.625, 0.5, 0.6667, 0.5, 0.5417, 0.5, 0.5, 0.5, 0.5, 0.5, 0.5417, 0.5, 0.25, 0.5, 0.2083, 0.5, 0.2083, 0.5, 0.25, 0.5, 0.4167, 0.5, 0.375, 0.5, 0.375, 0.5, 0.4167, 0.5, 0.7917, 0.5, 0.75, 0.5, 0.75, 0.5, 0.7917, 0.5, 0.9583, 0.5, 0.9167, 0.5, 0.9167, 0.5, 0.9583, 0.5, 0.875, 0.5, 0.8333, 0.5, 0.8333, 0.5, 0.875, 0.5, 0.3333, 0.5, 0.2917, 0.5, 0.2917, 0.5, 0.3333, 0.5, 0.75, 0.5, 0.7083, 0.5, 0.7083, 0.5, 0.75, 0.5, 0.9167, 0.5, 0.875, 0.5, 0.875, 0.5, 0.9167, 0.5, 0.7083, 0.5, 0.6667, 0.5, 0.6667, 0.5, 0.7083, 0.5, 0.2917, 0.5, 0.25, 0.5, 0.25, 0.5, 0.2917, 0.5, 0.6667, 0.5, 0.625, 0.5, 0.625, 0.5, 0.6667, 0.5, 0.5417, 0.5, 0.5, 0.5, 0.5, 0.5, 0.5417, 0.5, 0.25, 0.5, 0.2083, 0.5, 0.2083, 0.5, 0.25, 0.5, 0.625, 0.5, 0.5833, 0.5, 0.5833, 0.5, 0.625, 0.5, 0.375, 0.5, 0.3333, 0.5, 0.3333, 0.5, 0.375, 0.5, 0.1667, 0.5, 0.125, 0.5, 0.125, 0.5, 0.1667, 0.5, 0.5833, 0.5, 0.5417, 0.5, 0.5417, 0.5, 0.5833, 0.5, 0.2083, 0.5, 0.1667, 0.5, 0.1667, 0.5, 0.2083, 0.5, 0.125, 0.5, 0.08333, 0.5, 0.08333, 0.5, 0.125, 0.5, 0.5, 0.5, 0.4583, 0.5, 0.4583, 0.5, 0.5, 0.5, 0.04167, 0.5, -8.941e-08, 0.5, -8.941e-08, 0.5, 0.04167, 0.5, 0.08333, 0.5, 0.04167, 0.5, 0.04167, 0.5, 0.08333, 0.5, 0.4583, 0.5, 0.4167, 0.5, 0.4167, 0.5, 0.4583, 0.5, 0.8333, 0.5, 0.7917, 0.5, 0.7917, 0.5, 0.8333, 0.5, 1.0, 0.5, 0.9583, 0.5, 0.9583, 0.5, 1.0, 0.5, 0.375, 0.5, 0.3333, 0.5, 0.3333, 0.5, 0.375, 0.5, 0.1667, 0.5, 0.125, 0.5, 0.125, 0.5, 0.1667, 0.5, 0.5833, 0.5, 0.5417, 0.5, 0.5417, 0.5, 0.5833, 0.5, 0.2083, 0.5, 0.1667, 0.5, 0.1667, 0.5, 0.2083, 0.5, 0.125, 0.5, 0.08333, 0.5, 0.08333, 0.5, 0.125, 0.5, 0.5, 0.5, 0.4583, 0.5, 0.4583, 0.5, 0.5, 0.5, 0.04167, 0.5, -8.941e-08, 0.5, -8.941e-08, 0.5, 0.04167, 0.5, 0.08333, 0.5, 0.04167, 0.5, 0.04167, 0.5, 0.08333, 0.5, 0.4583, 0.5, 0.4167, 0.5, 0.4167, 0.5, 0.4583, 0.5, 0.8333, 0.5, 0.7917, 0.5, 0.7917, 0.5, 0.8333, 0.5, 1.0, 0.5, 0.9583, 0.5, 0.9583, 0.5, 1.0, 0.5, 0.4167, 0.5, 0.375, 0.5, 0.375, 0.5, 0.4167, 0.5, 0.7917, 0.5, 0.75, 0.5, 0.75, 0.5, 0.7917, 0.5, 0.9583, 0.5, 0.9167, 0.5, 0.9167, 0.5, 0.9583, 0.5, 0.875, 0.5, 0.8333, 0.5, 0.8333, 0.5, 0.875, 0.5, 0.3333, 0.5, 0.2917, 0.5, 0.2917, 0.5, 0.3333, 0.5, 0.75, 0.5, 0.7083, 0.5, 0.7083, 0.5, 0.75, 0.5, 0.9167, 0.5, 0.875, 0.5, 0.875, 0.5, 0.9167, 0.5, 0.7083, 0.5, 0.6667, 0.5, 0.6667, 0.5, 0.7083, 0.5, 0.2917, 0.5, 0.25, 0.5, 0.25, 0.5, 0.2917, 0.5, 0.6667, 0.5, 0.625, 0.5, 0.625, 0.5, 0.6667, 0.5, 0.5417, 0.5, 0.5, 0.5, 0.5, 0.5, 0.5417, 0.5, 0.25, 0.5, 0.2083, 0.5, 0.2083, 0.5, 0.25, 0.5, 0.625, 0.5, 0.5833, 0.5, 0.5833, 0.5, 0.625, 0.5])
me_cylinder.materials.append(mat_iron)
me_cylinder.use_remesh_fix_poles = True
me_cylinder.use_remesh_preserve_attributes = False
me_cylinder.use_mirror_vertex_groups = False
me_cylinder.update()
me_cylinder_001 = bpy.data.meshes.new('Cylinder.001')
me_cylinder_001.from_pydata([(-0.6641, -5.224e-08, -3.799), (-0.9586, -6.511e-08, -3.737), (-0.9586, -4.951e-08, -3.638), (-0.6641, -6.784e-08, -3.576)], [(0, 1), (1, 2), (3, 2)], [])
_uv = me_cylinder_001.uv_layers.new(name='UVMap')
_uv.uv.foreach_set('vector', [])
me_cylinder_001.materials.append(mat_iron)
me_cylinder_001.use_remesh_fix_poles = True
me_cylinder_001.use_remesh_preserve_attributes = False
me_cylinder_001.use_mirror_vertex_groups = False
me_cylinder_001.update()

# ---- objects
ob_light = bpy.data.objects.new('Light', light_light)
ob_camera = bpy.data.objects.new('Camera', cam_camera)
ob_cylinder = bpy.data.objects.new('Cylinder', me_cylinder)
ob_cylinder_001 = bpy.data.objects.new('Cylinder.001', me_cylinder_001)

# ---- transforms, parenting, visibility, modifiers, constraints
ob_light.location = (4.076, 1.005, -4.13)
ob_light.rotation_euler = (0.6503, 0.05522, 1.866)
ob_light.lock_rotations_4d = False
ob_light.empty_display_type = 'ARROWS'
ob_light.color = (0.0, 0.0, 0.0, 0.0)
ob_light.lineart.crease_threshold = 0.0
ob_camera.location = (7.359, -6.926, 4.958)
ob_camera.rotation_euler = (1.109, 0.0, 0.8149)
ob_camera.lock_rotations_4d = False
ob_camera.empty_display_type = 'ARROWS'
ob_camera.color = (0.0, 0.0, 0.0, 0.0)
ob_camera.display_type = 'WIRE'
ob_camera.lineart.crease_threshold = 0.0
ob_cylinder.location = (0.0, 0.0, 1.0)
ob_cylinder.lineart.crease_threshold = 0.0
ob_cylinder_001.location = (-1.118e-08, 1.242e-08, -0.2784)
ob_cylinder_001.lineart.crease_threshold = 0.0
_m = ob_cylinder_001.modifiers.new('Screw', 'SCREW')
_m.object = ob_cylinder
_m.steps = 24
_m.iterations = 9
_m.screw_offset = 0.4
_m = ob_cylinder_001.modifiers.new('Subdivision', 'SUBSURF')
_m.uv_smooth = 'PRESERVE_CORNERS'
_m.levels = 2
_m.show_only_control_edges = False

# ---- collection membership
col_collection.objects.link(ob_light)
col_collection.objects.link(ob_camera)
col_collection.objects.link(ob_cylinder)
col_collection.objects.link(ob_cylinder_001)

# ---- scene / render settings (as saved in the file)
scene.camera = ob_camera
scene.frame_start = 1; scene.frame_end = 250; scene.frame_set(1)
scene.render.engine = 'BLENDER_EEVEE_NEXT'
scene.cycles.use_denoising = False
scene.cycles.samples = 128
scene.cycles.sampling_pattern = 'TABULATED_SOBOL'
scene.cycles.use_adaptive_sampling = False
scene.cycles.use_light_tree = False
scene.view_settings.view_transform = 'Filmic'
bpy.context.view_layer.update()

